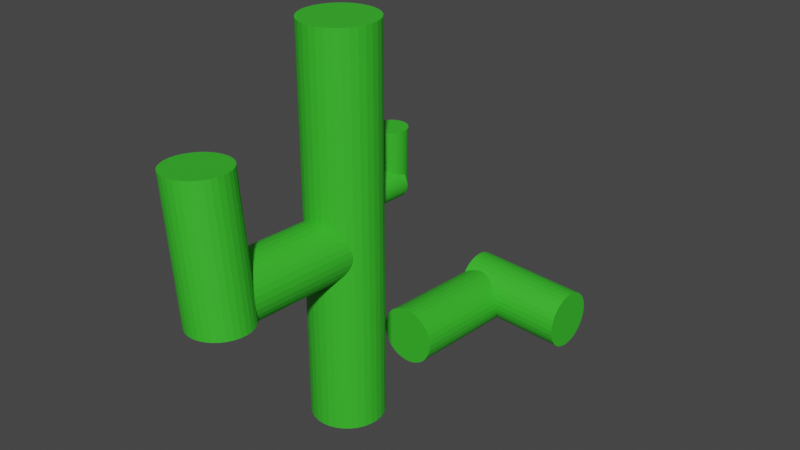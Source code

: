 # Source: Cactus.blend  (saved by Blender 2.91.10; exported with 4.5.12 LTS)
import bpy
from mathutils import Matrix  # noqa: F401  (used for matrix-valued properties, if any)

bpy.ops.wm.read_factory_settings(use_empty=True)
scene = bpy.context.scene
scene.name = 'Scene'

# ---- collections
col_collection = bpy.data.collections.new('Collection'); scene.collection.children.link(col_collection)

# ---- materials (node trees are filled in below, after node groups)
mat_material_001 = bpy.data.materials.new('Material.001')
mat_material_001.use_transparent_shadow = False

# ---- material node trees
mat_material_001.use_nodes = True; mat_material_001.node_tree.nodes.clear()
_N = mat_material_001.node_tree.nodes; _L = mat_material_001.node_tree.links
n0 = _N.new('ShaderNodeBsdfPrincipled'); n0.name = 'Principled BSDF'; n0.location = (10, 300)
n0.distribution = 'GGX'
n0.subsurface_method = 'BURLEY'
n0.inputs[3].default_value = 1.45
n0.inputs[27].default_value = (0.0, 0.0, 0.0, 1.0)
n0.inputs[28].default_value = 1.0
n1 = _N.new('ShaderNodeOutputMaterial'); n1.name = 'Material Output'; n1.location = (300, 300)
n2 = _N.new('ShaderNodeVertexColor'); n2.name = 'Vertex Color'; n2.location = (-192, 177)
_L.new(n0.outputs[0], n1.inputs[0])
_L.new(n2.outputs[0], n0.inputs[0])
n1.is_active_output = True

# ---- world
world_world = bpy.data.worlds.new('World'); scene.world = world_world
world_world.use_nodes = True; world_world.node_tree.nodes.clear()
_N = world_world.node_tree.nodes; _L = world_world.node_tree.links
n0 = _N.new('ShaderNodeOutputWorld'); n0.name = 'World Output'; n0.location = (300, 300)
n1 = _N.new('ShaderNodeBackground'); n1.name = 'Background'; n1.location = (10, 300)
n1.inputs[0].default_value = (0.05088, 0.05088, 0.05088, 1.0)
_L.new(n1.outputs[0], n0.inputs[0])
n0.is_active_output = True
world_world.color = (0.05088, 0.05088, 0.05088)
world_world.use_sun_shadow = False
world_world.sun_shadow_jitter_overblur = 0.0

# ---- meshes
me_cylinder = bpy.data.meshes.new('Cylinder')
me_cylinder.from_pydata([(-5.355e-08, 1.0, -5.351), (-5.355e-08, 1.0, 5.351), (0.1951, 0.9808, -5.351), (0.1951, 0.9808, 5.351), (0.3827, 0.9239, -5.351), (0.3827, 0.9239, 5.351), (0.5556, 0.8315, -5.351), (0.5556, 0.8315, 5.351), (0.7071, 0.7071, -5.351), (0.7071, 0.7071, 5.351), (0.8315, 0.5556, -5.351), (0.8315, 0.5556, 5.351), (0.9239, 0.3827, -5.351), (0.9239, 0.3827, 5.351), (0.9808, 0.1951, -5.351), (0.9808, 0.1951, 5.351), (1.0, -2.43e-07, -5.351), (1.0, -2.43e-07, 5.351), (0.9808, -0.1951, -5.351), (0.9808, -0.1951, 5.351), (0.9239, -0.3827, -5.351), (0.9239, -0.3827, 5.351), (0.8315, -0.5556, -5.351), (0.8315, -0.5556, 5.351), (0.7071, -0.7071, -5.351), (0.7071, -0.7071, 5.351), (0.5556, -0.8315, -5.351), (0.5556, -0.8315, 5.351), (0.3827, -0.9239, -5.351), (0.3827, -0.9239, 5.351), (0.1951, -0.9808, -5.351), (0.1951, -0.9808, 5.351), (-3.794e-07, -1.0, -5.351), (-3.794e-07, -1.0, 5.351), (-0.1951, -0.9808, -5.351), (-0.1951, -0.9808, 5.351), (-0.3827, -0.9239, -5.351), (-0.3827, -0.9239, 5.351), (-0.5556, -0.8315, -5.351), (-0.5556, -0.8315, 5.351), (-0.7071, -0.7071, -5.351), (-0.7071, -0.7071, 5.351), (-0.8315, -0.5556, -5.351), (-0.8315, -0.5556, 5.351), (-0.9239, -0.3827, -5.351), (-0.9239, -0.3827, 5.351), (-0.9808, -0.1951, -5.351), (-0.9808, -0.1951, 5.351), (-1.0, 6.471e-07, -5.351), (-1.0, 6.471e-07, 5.351), (-0.9808, 0.1951, -5.351), (-0.9808, 0.1951, 5.351), (-0.9239, 0.3827, -5.351), (-0.9239, 0.3827, 5.351), (-0.8315, 0.5556, -5.351), (-0.8315, 0.5556, 5.351), (-0.7071, 0.7071, -5.351), (-0.7071, 0.7071, 5.351), (-0.5556, 0.8315, -5.351), (-0.5556, 0.8315, 5.351), (-0.3827, 0.9239, -5.351), (-0.3827, 0.9239, 5.351), (-0.1951, 0.9808, -5.351), (-0.1951, 0.9808, 5.351)], [], [(0, 1, 3, 2), (2, 3, 5, 4), (4, 5, 7, 6), (6, 7, 9, 8), (8, 9, 11, 10), (10, 11, 13, 12), (12, 13, 15, 14), (14, 15, 17, 16), (16, 17, 19, 18), (18, 19, 21, 20), (20, 21, 23, 22), (22, 23, 25, 24), (24, 25, 27, 26), (26, 27, 29, 28), (28, 29, 31, 30), (30, 31, 33, 32), (32, 33, 35, 34), (34, 35, 37, 36), (36, 37, 39, 38), (38, 39, 41, 40), (40, 41, 43, 42), (42, 43, 45, 44), (44, 45, 47, 46), (46, 47, 49, 48), (48, 49, 51, 50), (50, 51, 53, 52), (52, 53, 55, 54), (54, 55, 57, 56), (56, 57, 59, 58), (58, 59, 61, 60), (3, 1, 63, 61, 59, 57, 55, 53, 51, 49, 47, 45, 43, 41, 39, 37, 35, 33, 31, 29, 27, 25, 23, 21, 19, 17, 15, 13, 11, 9, 7, 5), (60, 61, 63, 62), (62, 63, 1, 0), (0, 2, 4, 6, 8, 10, 12, 14, 16, 18, 20, 22, 24, 26, 28, 30, 32, 34, 36, 38, 40, 42, 44, 46, 48, 50, 52, 54, 56, 58, 60, 62)])
_uv = me_cylinder.uv_layers.new(name='UVMap')
_uv.uv.foreach_set('vector', [1.0, 0.5, 1.0, 1.0, 0.9688, 1.0, 0.9688, 0.5, 0.9688, 0.5, 0.9688, 1.0, 0.9375, 1.0, 0.9375, 0.5, 0.9375, 0.5, 0.9375, 1.0, 0.9062, 1.0, 0.9062, 0.5, 0.9062, 0.5, 0.9062, 1.0, 0.875, 1.0, 0.875, 0.5, 0.875, 0.5, 0.875, 1.0, 0.8438, 1.0, 0.8438, 0.5, 0.8438, 0.5, 0.8438, 1.0, 0.8125, 1.0, 0.8125, 0.5, 0.8125, 0.5, 0.8125, 1.0, 0.7812, 1.0, 0.7812, 0.5, 0.7812, 0.5, 0.7812, 1.0, 0.75, 1.0, 0.75, 0.5, 0.75, 0.5, 0.75, 1.0, 0.7188, 1.0, 0.7188, 0.5, 0.7188, 0.5, 0.7188, 1.0, 0.6875, 1.0, 0.6875, 0.5, 0.6875, 0.5, 0.6875, 1.0, 0.6562, 1.0, 0.6562, 0.5, 0.6562, 0.5, 0.6562, 1.0, 0.625, 1.0, 0.625, 0.5, 0.625, 0.5, 0.625, 1.0, 0.5938, 1.0, 0.5938, 0.5, 0.5938, 0.5, 0.5938, 1.0, 0.5625, 1.0, 0.5625, 0.5, 0.5625, 0.5, 0.5625, 1.0, 0.5312, 1.0, 0.5312, 0.5, 0.5312, 0.5, 0.5312, 1.0, 0.5, 1.0, 0.5, 0.5, 0.5, 0.5, 0.5, 1.0, 0.4688, 1.0, 0.4688, 0.5, 0.4688, 0.5, 0.4688, 1.0, 0.4375, 1.0, 0.4375, 0.5, 0.4375, 0.5, 0.4375, 1.0, 0.4062, 1.0, 0.4062, 0.5, 0.4062, 0.5, 0.4062, 1.0, 0.375, 1.0, 0.375, 0.5, 0.375, 0.5, 0.375, 1.0, 0.3438, 1.0, 0.3438, 0.5, 0.3438, 0.5, 0.3438, 1.0, 0.3125, 1.0, 0.3125, 0.5, 0.3125, 0.5, 0.3125, 1.0, 0.2812, 1.0, 0.2812, 0.5, 0.2812, 0.5, 0.2812, 1.0, 0.25, 1.0, 0.25, 0.5, 0.25, 0.5, 0.25, 1.0, 0.2188, 1.0, 0.2188, 0.5, 0.2188, 0.5, 0.2188, 1.0, 0.1875, 1.0, 0.1875, 0.5, 0.1875, 0.5, 0.1875, 1.0, 0.1562, 1.0, 0.1562, 0.5, 0.1562, 0.5, 0.1562, 1.0, 0.125, 1.0, 0.125, 0.5, 0.125, 0.5, 0.125, 1.0, 0.09375, 1.0, 0.09375, 0.5, 0.09375, 0.5, 0.09375, 1.0, 0.0625, 1.0, 0.0625, 0.5, 0.2968, 0.4854, 0.25, 0.49, 0.2032, 0.4854, 0.1582, 0.4717, 0.1167, 0.4496, 0.08029, 0.4197, 0.05045, 0.3833, 0.02827, 0.3418, 0.01461, 0.2968, 0.01, 0.25, 0.01461, 0.2032, 0.02827, 0.1582, 0.05045, 0.1167, 0.08029, 0.08029, 0.1167, 0.05045, 0.1582, 0.02827, 0.2032, 0.01461, 0.25, 0.01, 0.2968, 0.01461, 0.3418, 0.02827, 0.3833, 0.05045, 0.4197, 0.08029, 0.4496, 0.1167, 0.4717, 0.1582, 0.4854, 0.2032, 0.49, 0.25, 0.4854, 0.2968, 0.4717, 0.3418, 0.4496, 0.3833, 0.4197, 0.4197, 0.3833, 0.4496, 0.3418, 0.4717, 0.0625, 0.5, 0.0625, 1.0, 0.03125, 1.0, 0.03125, 0.5, 0.03125, 0.5, 0.03125, 1.0, 0.0, 1.0, 0.0, 0.5, 0.75, 0.49, 0.7968, 0.4854, 0.8418, 0.4717, 0.8833, 0.4496, 0.9197, 0.4197, 0.9496, 0.3833, 0.9717, 0.3418, 0.9854, 0.2968, 0.99, 0.25, 0.9854, 0.2032, 0.9717, 0.1582, 0.9496, 0.1167, 0.9197, 0.08029, 0.8833, 0.05045, 0.8418, 0.02827, 0.7968, 0.01461, 0.75, 0.01, 0.7032, 0.01461, 0.6582, 0.02827, 0.6167, 0.05045, 0.5803, 0.08029, 0.5504, 0.1167, 0.5283, 0.1582, 0.5146, 0.2032, 0.51, 0.25, 0.5146, 0.2968, 0.5283, 0.3418, 0.5504, 0.3833, 0.5803, 0.4197, 0.6167, 0.4496, 0.6582, 0.4717, 0.7032, 0.4854])
_ca = me_cylinder.color_attributes.new('Col', 'BYTE_COLOR', 'CORNER')
_ca.data.foreach_set('color', [0.04092, 0.5271, 0.02416, 1.0, 0.04092, 0.5271, 0.02416, 1.0, 0.04092, 0.5271, 0.02416, 1.0, 0.04092, 0.5271, 0.02416, 1.0, 0.04092, 0.5271, 0.02416, 1.0, 0.04092, 0.5271, 0.02416, 1.0, 0.04092, 0.5271, 0.02416, 1.0, 0.04092, 0.5271, 0.02416, 1.0, 0.04092, 0.5271, 0.02416, 1.0, 0.04092, 0.5271, 0.02416, 1.0, 0.04092, 0.5271, 0.02416, 1.0, 0.04092, 0.5271, 0.02416, 1.0, 0.04092, 0.5271, 0.02416, 1.0, 0.04092, 0.5271, 0.02416, 1.0, 0.04092, 0.5271, 0.02416, 1.0, 0.04092, 0.5271, 0.02416, 1.0, 0.04092, 0.5271, 0.02416, 1.0, 0.04092, 0.5271, 0.02416, 1.0, 0.04092, 0.5271, 0.02416, 1.0, 0.04092, 0.5271, 0.02416, 1.0, 0.04092, 0.5271, 0.02416, 1.0, 0.04092, 0.5271, 0.02416, 1.0, 0.04092, 0.5271, 0.02416, 1.0, 0.04092, 0.5271, 0.02416, 1.0, 0.04092, 0.5271, 0.02416, 1.0, 0.04092, 0.5271, 0.02416, 1.0, 0.04092, 0.5271, 0.02416, 1.0, 0.04092, 0.5271, 0.02416, 1.0, 0.04092, 0.5271, 0.02416, 1.0, 0.04092, 0.5271, 0.02416, 1.0, 0.04092, 0.5271, 0.02416, 1.0, 0.04092, 0.5271, 0.02416, 1.0, 0.04092, 0.5271, 0.02416, 1.0, 0.04092, 0.5271, 0.02416, 1.0, 0.04092, 0.5271, 0.02416, 1.0, 0.04092, 0.5271, 0.02416, 1.0, 0.04092, 0.5271, 0.02416, 1.0, 0.04092, 0.5271, 0.02416, 1.0, 0.04092, 0.5271, 0.02416, 1.0, 0.04092, 0.5271, 0.02416, 1.0, 0.04092, 0.5271, 0.02416, 1.0, 0.04092, 0.5271, 0.02416, 1.0, 0.04092, 0.5271, 0.02416, 1.0, 0.04092, 0.5271, 0.02416, 1.0, 0.04092, 0.5271, 0.02416, 1.0, 0.04092, 0.5271, 0.02416, 1.0, 0.04092, 0.5271, 0.02416, 1.0, 0.04092, 0.5271, 0.02416, 1.0, 0.04092, 0.5271, 0.02416, 1.0, 0.04092, 0.5271, 0.02416, 1.0, 0.04092, 0.5271, 0.02416, 1.0, 0.04092, 0.5271, 0.02416, 1.0, 0.04092, 0.5271, 0.02416, 1.0, 0.04092, 0.5271, 0.02416, 1.0, 0.04092, 0.5271, 0.02416, 1.0, 0.04092, 0.5271, 0.02416, 1.0, 0.04092, 0.5271, 0.02416, 1.0, 0.04092, 0.5271, 0.02416, 1.0, 0.04092, 0.5271, 0.02416, 1.0, 0.04092, 0.5271, 0.02416, 1.0, 0.04092, 0.5271, 0.02416, 1.0, 0.04092, 0.5271, 0.02416, 1.0, 0.04092, 0.5271, 0.02416, 1.0, 0.04092, 0.5271, 0.02416, 1.0, 0.04092, 0.5271, 0.02416, 1.0, 0.04092, 0.5271, 0.02416, 1.0, 0.04092, 0.5271, 0.02416, 1.0, 0.04092, 0.5271, 0.02416, 1.0, 0.04092, 0.5271, 0.02416, 1.0, 0.04092, 0.5271, 0.02416, 1.0, 0.04092, 0.5271, 0.02416, 1.0, 0.04092, 0.5271, 0.02416, 1.0, 0.04092, 0.5271, 0.02416, 1.0, 0.04092, 0.5271, 0.02416, 1.0, 0.04092, 0.5271, 0.02416, 1.0, 0.04092, 0.5271, 0.02416, 1.0, 0.04092, 0.5271, 0.02416, 1.0, 0.04092, 0.5271, 0.02416, 1.0, 0.04092, 0.5271, 0.02416, 1.0, 0.04092, 0.5271, 0.02416, 1.0, 0.04092, 0.5271, 0.02416, 1.0, 0.04092, 0.5271, 0.02416, 1.0, 0.04092, 0.5271, 0.02416, 1.0, 0.04092, 0.5271, 0.02416, 1.0, 0.04092, 0.5271, 0.02416, 1.0, 0.04092, 0.5271, 0.02416, 1.0, 0.04092, 0.5271, 0.02416, 1.0, 0.04092, 0.5271, 0.02416, 1.0, 0.04092, 0.5271, 0.02416, 1.0, 0.04092, 0.5271, 0.02416, 1.0, 0.04092, 0.5271, 0.02416, 1.0, 0.04092, 0.5271, 0.02416, 1.0, 0.04092, 0.5271, 0.02416, 1.0, 0.04092, 0.5271, 0.02416, 1.0, 0.04092, 0.5271, 0.02416, 1.0, 0.04092, 0.5271, 0.02416, 1.0, 0.04092, 0.5271, 0.02416, 1.0, 0.04092, 0.5271, 0.02416, 1.0, 0.04092, 0.5271, 0.02416, 1.0, 0.04092, 0.5271, 0.02416, 1.0, 0.04092, 0.5271, 0.02416, 1.0, 0.04092, 0.5271, 0.02416, 1.0, 0.04092, 0.5271, 0.02416, 1.0, 0.04092, 0.5271, 0.02416, 1.0, 0.04092, 0.5271, 0.02416, 1.0, 0.04092, 0.5271, 0.02416, 1.0, 0.04092, 0.5271, 0.02416, 1.0, 0.04092, 0.5271, 0.02416, 1.0, 0.04092, 0.5271, 0.02416, 1.0, 0.04092, 0.5271, 0.02416, 1.0, 0.04092, 0.5271, 0.02416, 1.0, 0.04092, 0.5271, 0.02416, 1.0, 0.04092, 0.5271, 0.02416, 1.0, 0.04092, 0.5271, 0.02416, 1.0, 0.04092, 0.5271, 0.02416, 1.0, 0.04092, 0.5271, 0.02416, 1.0, 0.04092, 0.5271, 0.02416, 1.0, 0.04092, 0.5271, 0.02416, 1.0, 0.04092, 0.5271, 0.02416, 1.0, 0.04092, 0.5271, 0.02416, 1.0, 0.04092, 0.5271, 0.02416, 1.0, 0.04092, 0.5271, 0.02416, 1.0, 0.04092, 0.5271, 0.02416, 1.0, 0.04092, 0.5271, 0.02416, 1.0, 0.04092, 0.5271, 0.02416, 1.0, 0.04092, 0.5271, 0.02416, 1.0, 0.04092, 0.5271, 0.02416, 1.0, 0.04092, 0.5271, 0.02416, 1.0, 0.04092, 0.5271, 0.02416, 1.0, 0.04092, 0.5271, 0.02416, 1.0, 0.04092, 0.5271, 0.02416, 1.0, 0.04092, 0.5271, 0.02416, 1.0, 0.04092, 0.5271, 0.02416, 1.0, 0.04092, 0.5271, 0.02416, 1.0, 0.04092, 0.5271, 0.02416, 1.0, 0.04092, 0.5271, 0.02416, 1.0, 0.04092, 0.5271, 0.02416, 1.0, 0.04092, 0.5271, 0.02416, 1.0, 0.04092, 0.5271, 0.02416, 1.0, 0.04092, 0.5271, 0.02416, 1.0, 0.04092, 0.5271, 0.02416, 1.0, 0.04092, 0.5271, 0.02416, 1.0, 0.04092, 0.5271, 0.02416, 1.0, 0.04092, 0.5271, 0.02416, 1.0, 0.04092, 0.5271, 0.02416, 1.0, 0.04092, 0.5271, 0.02416, 1.0, 0.04092, 0.5271, 0.02416, 1.0, 0.04092, 0.5271, 0.02416, 1.0, 0.04092, 0.5271, 0.02416, 1.0, 0.04092, 0.5271, 0.02416, 1.0, 0.04092, 0.5271, 0.02416, 1.0, 0.04092, 0.5271, 0.02416, 1.0, 0.04092, 0.5271, 0.02416, 1.0, 0.04092, 0.5271, 0.02416, 1.0, 0.04092, 0.5271, 0.02416, 1.0, 0.04092, 0.5271, 0.02416, 1.0, 0.04092, 0.5271, 0.02416, 1.0, 0.04092, 0.5271, 0.02416, 1.0, 0.04092, 0.5271, 0.02416, 1.0, 0.04092, 0.5271, 0.02416, 1.0, 0.04092, 0.5271, 0.02416, 1.0, 0.04092, 0.5271, 0.02416, 1.0, 0.04092, 0.5271, 0.02416, 1.0, 0.04092, 0.5271, 0.02416, 1.0, 0.04092, 0.5271, 0.02416, 1.0, 0.04092, 0.5271, 0.02416, 1.0, 0.04092, 0.5271, 0.02416, 1.0, 0.04092, 0.5271, 0.02416, 1.0, 0.04092, 0.5271, 0.02416, 1.0, 0.04092, 0.5271, 0.02416, 1.0, 0.04092, 0.5271, 0.02416, 1.0, 0.04092, 0.5271, 0.02416, 1.0, 0.04092, 0.5271, 0.02416, 1.0, 0.04092, 0.5271, 0.02416, 1.0, 0.04092, 0.5271, 0.02416, 1.0, 0.04092, 0.5271, 0.02416, 1.0, 0.04092, 0.5271, 0.02416, 1.0, 0.04092, 0.5271, 0.02416, 1.0, 0.04092, 0.5271, 0.02416, 1.0, 0.04092, 0.5271, 0.02416, 1.0, 0.04092, 0.5271, 0.02416, 1.0, 0.04092, 0.5271, 0.02416, 1.0, 0.04092, 0.5271, 0.02416, 1.0, 0.04092, 0.5271, 0.02416, 1.0, 0.04092, 0.5271, 0.02416, 1.0, 0.04092, 0.5271, 0.02416, 1.0, 0.04092, 0.5271, 0.02416, 1.0, 0.04092, 0.5271, 0.02416, 1.0, 0.04092, 0.5271, 0.02416, 1.0, 0.04092, 0.5271, 0.02416, 1.0, 0.04092, 0.5271, 0.02416, 1.0, 0.04092, 0.5271, 0.02416, 1.0])
me_cylinder.materials.append(mat_material_001)
me_cylinder.use_remesh_fix_poles = True
me_cylinder.use_remesh_preserve_attributes = False
me_cylinder.use_mirror_vertex_groups = False
me_cylinder.use_paint_bone_selection = False
me_cylinder.use_paint_mask_vertex = True
me_cylinder.update()
me_cylinder_001 = bpy.data.meshes.new('Cylinder.001')
me_cylinder_001.from_pydata([(-0.208, 1.018, 3.677), (0.02804, 0.9777, -0.04342), (-0.04531, 1.002, 3.677), (-0.3707, 1.002, 3.677), (-0.5271, 0.9548, 3.678), (-0.1346, 0.9617, -0.04296), (-0.2911, 0.9142, -0.0416), (-0.4352, 0.8372, -0.0394), (-0.5616, 0.7336, -0.03644), (-0.6712, 0.8778, 3.681), (-0.7976, 0.7741, 3.683), (-0.9013, 0.6478, 3.687), (-0.9784, 0.5037, 3.691), (-0.6653, 0.6073, -0.03283), (-0.7423, 0.4632, -0.02871), (-0.7898, 0.3068, -0.02424), (-0.8058, 0.1442, -0.01959), (-1.026, 0.3474, 3.696), (-1.042, 0.1847, 3.7), (-1.026, 0.02214, 3.705), (-0.9784, -0.1342, 3.709), (-0.7898, -0.01841, -0.01494), (-0.7423, -0.1748, -0.01047), (-0.6653, -0.3189, -0.006345), (-0.9013, -0.2783, 3.714), (-0.5616, -0.4452, -0.002733), (-0.7976, -0.4046, 3.717), (-0.4352, -0.5488, 0.0002308), (-0.6712, -0.5083, 3.72), (-0.2911, -0.6259, 0.002433), (-0.5271, -0.5853, 3.722), (-0.1346, -0.6733, 0.00379), (-0.3707, -0.6327, 3.724), (0.02804, -0.6893, 0.004248), (-0.208, -0.6488, 3.724), (0.1907, -0.6733, 0.00379), (-0.04531, -0.6327, 3.724), (0.3471, -0.6259, 0.002433), (0.1111, -0.5853, 3.722), (0.4913, -0.5488, 0.0002308), (0.2553, -0.5083, 3.72), (0.6177, -0.4452, -0.002733), (0.3816, -0.4046, 3.717), (0.7214, -0.3189, -0.006345), (0.7984, -0.1748, -0.01046), (0.4853, -0.2783, 3.714), (0.5624, -0.1342, 3.709), (0.6098, 0.02214, 3.705), (0.8459, -0.01841, -0.01494), (0.6259, 0.1847, 3.7), (0.8619, 0.1442, -0.01959), (0.6098, 0.3474, 3.696), (0.8459, 0.3068, -0.02424), (0.5624, 0.5037, 3.691), (0.7984, 0.4632, -0.02871), (0.4853, 0.6478, 3.687), (0.7214, 0.6073, -0.03283), (0.3816, 0.7741, 3.683), (0.6177, 0.7336, -0.03644), (0.2553, 0.8778, 3.681), (0.4913, 0.8372, -0.0394), (0.1111, 0.9548, 3.678), (0.3471, 0.9142, -0.0416), (0.1907, 0.9617, -0.04296)], [], [(1, 0, 2, 63), (5, 3, 0, 1), (2, 0, 3, 4, 9, 10, 11, 12, 17, 18, 19, 20, 24, 26, 28, 30, 32, 34, 36, 38, 40, 42, 45, 46, 47, 49, 51, 53, 55, 57, 59, 61), (6, 4, 3, 5), (1, 63, 62, 60, 58, 56, 54, 52, 50, 48, 44, 43, 41, 39, 37, 35, 33, 31, 29, 27, 25, 23, 22, 21, 16, 15, 14, 13, 8, 7, 6, 5), (7, 9, 4, 6), (8, 10, 9, 7), (13, 11, 10, 8), (14, 12, 11, 13), (15, 17, 12, 14), (16, 18, 17, 15), (21, 19, 18, 16), (22, 20, 19, 21), (23, 24, 20, 22), (25, 26, 24, 23), (27, 28, 26, 25), (29, 30, 28, 27), (31, 32, 30, 29), (33, 34, 32, 31), (35, 36, 34, 33), (37, 38, 36, 35), (39, 40, 38, 37), (41, 42, 40, 39), (43, 45, 42, 41), (44, 46, 45, 43), (48, 47, 46, 44), (50, 49, 47, 48), (52, 51, 49, 50), (54, 53, 51, 52), (56, 55, 53, 54), (58, 57, 55, 56), (60, 59, 57, 58), (62, 61, 59, 60), (63, 2, 61, 62)])
_uv = me_cylinder_001.uv_layers.new(name='UVMap')
_uv.uv.foreach_set('vector', [1.0, 0.5, 1.0, 1.0, 0.9688, 1.0, 0.9688, 0.5, 0.03125, 0.5, 0.03125, 1.0, 0.0, 1.0, 0.0, 0.5, 0.2968, 0.4854, 0.25, 0.49, 0.2032, 0.4854, 0.1582, 0.4717, 0.1167, 0.4496, 0.08029, 0.4197, 0.05045, 0.3833, 0.02827, 0.3418, 0.01461, 0.2968, 0.01, 0.25, 0.01461, 0.2032, 0.02827, 0.1582, 0.05045, 0.1167, 0.08029, 0.08029, 0.1167, 0.05045, 0.1582, 0.02827, 0.2032, 0.01461, 0.25, 0.01, 0.2968, 0.01461, 0.3418, 0.02827, 0.3833, 0.05045, 0.4197, 0.08029, 0.4496, 0.1167, 0.4717, 0.1582, 0.4854, 0.2032, 0.49, 0.25, 0.4854, 0.2968, 0.4717, 0.3418, 0.4496, 0.3833, 0.4197, 0.4197, 0.3833, 0.4496, 0.3418, 0.4717, 0.0625, 0.5, 0.0625, 1.0, 0.03125, 1.0, 0.03125, 0.5, 0.75, 0.49, 0.7968, 0.4854, 0.8418, 0.4717, 0.8833, 0.4496, 0.9197, 0.4197, 0.9496, 0.3833, 0.9717, 0.3418, 0.9854, 0.2968, 0.99, 0.25, 0.9854, 0.2032, 0.9717, 0.1582, 0.9496, 0.1167, 0.9197, 0.08029, 0.8833, 0.05045, 0.8418, 0.02827, 0.7968, 0.01461, 0.75, 0.01, 0.7032, 0.01461, 0.6582, 0.02827, 0.6167, 0.05045, 0.5803, 0.08029, 0.5504, 0.1167, 0.5283, 0.1582, 0.5146, 0.2032, 0.51, 0.25, 0.5146, 0.2968, 0.5283, 0.3418, 0.5504, 0.3833, 0.5803, 0.4197, 0.6167, 0.4496, 0.6582, 0.4717, 0.7032, 0.4854, 0.09375, 0.5, 0.09375, 1.0, 0.0625, 1.0, 0.0625, 0.5, 0.125, 0.5, 0.125, 1.0, 0.09375, 1.0, 0.09375, 0.5, 0.1562, 0.5, 0.1562, 1.0, 0.125, 1.0, 0.125, 0.5, 0.1875, 0.5, 0.1875, 1.0, 0.1562, 1.0, 0.1562, 0.5, 0.2188, 0.5, 0.2188, 1.0, 0.1875, 1.0, 0.1875, 0.5, 0.25, 0.5, 0.25, 1.0, 0.2188, 1.0, 0.2188, 0.5, 0.2812, 0.5, 0.2812, 1.0, 0.25, 1.0, 0.25, 0.5, 0.3125, 0.5, 0.3125, 1.0, 0.2812, 1.0, 0.2812, 0.5, 0.3438, 0.5, 0.3438, 1.0, 0.3125, 1.0, 0.3125, 0.5, 0.375, 0.5, 0.375, 1.0, 0.3438, 1.0, 0.3438, 0.5, 0.4062, 0.5, 0.4062, 1.0, 0.375, 1.0, 0.375, 0.5, 0.4375, 0.5, 0.4375, 1.0, 0.4062, 1.0, 0.4062, 0.5, 0.4688, 0.5, 0.4688, 1.0, 0.4375, 1.0, 0.4375, 0.5, 0.5, 0.5, 0.5, 1.0, 0.4688, 1.0, 0.4688, 0.5, 0.5312, 0.5, 0.5312, 1.0, 0.5, 1.0, 0.5, 0.5, 0.5625, 0.5, 0.5625, 1.0, 0.5312, 1.0, 0.5312, 0.5, 0.5938, 0.5, 0.5938, 1.0, 0.5625, 1.0, 0.5625, 0.5, 0.625, 0.5, 0.625, 1.0, 0.5938, 1.0, 0.5938, 0.5, 0.6562, 0.5, 0.6562, 1.0, 0.625, 1.0, 0.625, 0.5, 0.6875, 0.5, 0.6875, 1.0, 0.6562, 1.0, 0.6562, 0.5, 0.7188, 0.5, 0.7188, 1.0, 0.6875, 1.0, 0.6875, 0.5, 0.75, 0.5, 0.75, 1.0, 0.7188, 1.0, 0.7188, 0.5, 0.7812, 0.5, 0.7812, 1.0, 0.75, 1.0, 0.75, 0.5, 0.8125, 0.5, 0.8125, 1.0, 0.7812, 1.0, 0.7812, 0.5, 0.8438, 0.5, 0.8438, 1.0, 0.8125, 1.0, 0.8125, 0.5, 0.875, 0.5, 0.875, 1.0, 0.8438, 1.0, 0.8438, 0.5, 0.9062, 0.5, 0.9062, 1.0, 0.875, 1.0, 0.875, 0.5, 0.9375, 0.5, 0.9375, 1.0, 0.9062, 1.0, 0.9062, 0.5, 0.9688, 0.5, 0.9688, 1.0, 0.9375, 1.0, 0.9375, 0.5])
_ca = me_cylinder_001.color_attributes.new('Col', 'BYTE_COLOR', 'CORNER')
_ca.data.foreach_set('color', [0.04092, 0.5271, 0.02416, 1.0, 0.04092, 0.5271, 0.02416, 1.0, 0.04092, 0.5271, 0.02416, 1.0, 0.04092, 0.5271, 0.02416, 1.0, 0.04092, 0.5271, 0.02416, 1.0, 0.04092, 0.5271, 0.02416, 1.0, 0.04092, 0.5271, 0.02416, 1.0, 0.04092, 0.5271, 0.02416, 1.0, 0.04092, 0.5271, 0.02416, 1.0, 0.04092, 0.5271, 0.02416, 1.0, 0.04092, 0.5271, 0.02416, 1.0, 0.04092, 0.5271, 0.02416, 1.0, 0.04092, 0.5271, 0.02416, 1.0, 0.04092, 0.5271, 0.02416, 1.0, 0.04092, 0.5271, 0.02416, 1.0, 0.04092, 0.5271, 0.02416, 1.0, 0.04092, 0.5271, 0.02416, 1.0, 0.04092, 0.5271, 0.02416, 1.0, 0.04092, 0.5271, 0.02416, 1.0, 0.04092, 0.5271, 0.02416, 1.0, 0.04092, 0.5271, 0.02416, 1.0, 0.04092, 0.5271, 0.02416, 1.0, 0.04092, 0.5271, 0.02416, 1.0, 0.04092, 0.5271, 0.02416, 1.0, 0.04092, 0.5271, 0.02416, 1.0, 0.04092, 0.5271, 0.02416, 1.0, 0.04092, 0.5271, 0.02416, 1.0, 0.04092, 0.5271, 0.02416, 1.0, 0.04092, 0.5271, 0.02416, 1.0, 0.04092, 0.5271, 0.02416, 1.0, 0.04092, 0.5271, 0.02416, 1.0, 0.04092, 0.5271, 0.02416, 1.0, 0.04092, 0.5271, 0.02416, 1.0, 0.04092, 0.5271, 0.02416, 1.0, 0.04092, 0.5271, 0.02416, 1.0, 0.04092, 0.5271, 0.02416, 1.0, 0.04092, 0.5271, 0.02416, 1.0, 0.04092, 0.5271, 0.02416, 1.0, 0.04092, 0.5271, 0.02416, 1.0, 0.04092, 0.5271, 0.02416, 1.0, 0.04092, 0.5271, 0.02416, 1.0, 0.04092, 0.5271, 0.02416, 1.0, 0.04092, 0.5271, 0.02416, 1.0, 0.04092, 0.5271, 0.02416, 1.0, 0.04092, 0.5271, 0.02416, 1.0, 0.04092, 0.5271, 0.02416, 1.0, 0.04092, 0.5271, 0.02416, 1.0, 0.04092, 0.5271, 0.02416, 1.0, 0.04092, 0.5271, 0.02416, 1.0, 0.04092, 0.5271, 0.02416, 1.0, 0.04092, 0.5271, 0.02416, 1.0, 0.04092, 0.5271, 0.02416, 1.0, 0.04092, 0.5271, 0.02416, 1.0, 0.04092, 0.5271, 0.02416, 1.0, 0.04092, 0.5271, 0.02416, 1.0, 0.04092, 0.5271, 0.02416, 1.0, 0.04092, 0.5271, 0.02416, 1.0, 0.04092, 0.5271, 0.02416, 1.0, 0.04092, 0.5271, 0.02416, 1.0, 0.04092, 0.5271, 0.02416, 1.0, 0.04092, 0.5271, 0.02416, 1.0, 0.04092, 0.5271, 0.02416, 1.0, 0.04092, 0.5271, 0.02416, 1.0, 0.04092, 0.5271, 0.02416, 1.0, 0.04092, 0.5271, 0.02416, 1.0, 0.04092, 0.5271, 0.02416, 1.0, 0.04092, 0.5271, 0.02416, 1.0, 0.04092, 0.5271, 0.02416, 1.0, 0.04092, 0.5271, 0.02416, 1.0, 0.04092, 0.5271, 0.02416, 1.0, 0.04092, 0.5271, 0.02416, 1.0, 0.04092, 0.5271, 0.02416, 1.0, 0.04092, 0.5271, 0.02416, 1.0, 0.04092, 0.5271, 0.02416, 1.0, 0.04092, 0.5271, 0.02416, 1.0, 0.04092, 0.5271, 0.02416, 1.0, 0.04092, 0.5271, 0.02416, 1.0, 0.04092, 0.5271, 0.02416, 1.0, 0.04092, 0.5271, 0.02416, 1.0, 0.04092, 0.5271, 0.02416, 1.0, 0.04092, 0.5271, 0.02416, 1.0, 0.04092, 0.5271, 0.02416, 1.0, 0.04092, 0.5271, 0.02416, 1.0, 0.04092, 0.5271, 0.02416, 1.0, 0.04092, 0.5271, 0.02416, 1.0, 0.04092, 0.5271, 0.02416, 1.0, 0.04092, 0.5271, 0.02416, 1.0, 0.04092, 0.5271, 0.02416, 1.0, 0.04092, 0.5271, 0.02416, 1.0, 0.04092, 0.5271, 0.02416, 1.0, 0.04092, 0.5271, 0.02416, 1.0, 0.04092, 0.5271, 0.02416, 1.0, 0.04092, 0.5271, 0.02416, 1.0, 0.04092, 0.5271, 0.02416, 1.0, 0.04092, 0.5271, 0.02416, 1.0, 0.04092, 0.5271, 0.02416, 1.0, 0.04092, 0.5271, 0.02416, 1.0, 0.04092, 0.5271, 0.02416, 1.0, 0.04092, 0.5271, 0.02416, 1.0, 0.04092, 0.5271, 0.02416, 1.0, 0.04092, 0.5271, 0.02416, 1.0, 0.04092, 0.5271, 0.02416, 1.0, 0.04092, 0.5271, 0.02416, 1.0, 0.04092, 0.5271, 0.02416, 1.0, 0.04092, 0.5271, 0.02416, 1.0, 0.04092, 0.5271, 0.02416, 1.0, 0.04092, 0.5271, 0.02416, 1.0, 0.04092, 0.5271, 0.02416, 1.0, 0.04092, 0.5271, 0.02416, 1.0, 0.04092, 0.5271, 0.02416, 1.0, 0.04092, 0.5271, 0.02416, 1.0, 0.04092, 0.5271, 0.02416, 1.0, 0.04092, 0.5271, 0.02416, 1.0, 0.04092, 0.5271, 0.02416, 1.0, 0.04092, 0.5271, 0.02416, 1.0, 0.04092, 0.5271, 0.02416, 1.0, 0.04092, 0.5271, 0.02416, 1.0, 0.04092, 0.5271, 0.02416, 1.0, 0.04092, 0.5271, 0.02416, 1.0, 0.04092, 0.5271, 0.02416, 1.0, 0.04092, 0.5271, 0.02416, 1.0, 0.04092, 0.5271, 0.02416, 1.0, 0.04092, 0.5271, 0.02416, 1.0, 0.04092, 0.5271, 0.02416, 1.0, 0.04092, 0.5271, 0.02416, 1.0, 0.04092, 0.5271, 0.02416, 1.0, 0.04092, 0.5271, 0.02416, 1.0, 0.04092, 0.5271, 0.02416, 1.0, 0.04092, 0.5271, 0.02416, 1.0, 0.04092, 0.5271, 0.02416, 1.0, 0.04092, 0.5271, 0.02416, 1.0, 0.04092, 0.5271, 0.02416, 1.0, 0.04092, 0.5271, 0.02416, 1.0, 0.04092, 0.5271, 0.02416, 1.0, 0.04092, 0.5271, 0.02416, 1.0, 0.04092, 0.5271, 0.02416, 1.0, 0.04092, 0.5271, 0.02416, 1.0, 0.04092, 0.5271, 0.02416, 1.0, 0.04092, 0.5271, 0.02416, 1.0, 0.04092, 0.5271, 0.02416, 1.0, 0.04092, 0.5271, 0.02416, 1.0, 0.04092, 0.5271, 0.02416, 1.0, 0.04092, 0.5271, 0.02416, 1.0, 0.04092, 0.5271, 0.02416, 1.0, 0.04092, 0.5271, 0.02416, 1.0, 0.04092, 0.5271, 0.02416, 1.0, 0.04092, 0.5271, 0.02416, 1.0, 0.04092, 0.5271, 0.02416, 1.0, 0.04092, 0.5271, 0.02416, 1.0, 0.04092, 0.5271, 0.02416, 1.0, 0.04092, 0.5271, 0.02416, 1.0, 0.04092, 0.5271, 0.02416, 1.0, 0.04092, 0.5271, 0.02416, 1.0, 0.04092, 0.5271, 0.02416, 1.0, 0.04092, 0.5271, 0.02416, 1.0, 0.04092, 0.5271, 0.02416, 1.0, 0.04092, 0.5271, 0.02416, 1.0, 0.04092, 0.5271, 0.02416, 1.0, 0.04092, 0.5271, 0.02416, 1.0, 0.04092, 0.5271, 0.02416, 1.0, 0.04092, 0.5271, 0.02416, 1.0, 0.04092, 0.5271, 0.02416, 1.0, 0.04092, 0.5271, 0.02416, 1.0, 0.04092, 0.5271, 0.02416, 1.0, 0.04092, 0.5271, 0.02416, 1.0, 0.04092, 0.5271, 0.02416, 1.0, 0.04092, 0.5271, 0.02416, 1.0, 0.04092, 0.5271, 0.02416, 1.0, 0.04092, 0.5271, 0.02416, 1.0, 0.04092, 0.5271, 0.02416, 1.0, 0.04092, 0.5271, 0.02416, 1.0, 0.04092, 0.5271, 0.02416, 1.0, 0.04092, 0.5271, 0.02416, 1.0, 0.04092, 0.5271, 0.02416, 1.0, 0.04092, 0.5271, 0.02416, 1.0, 0.04092, 0.5271, 0.02416, 1.0, 0.04092, 0.5271, 0.02416, 1.0, 0.04092, 0.5271, 0.02416, 1.0, 0.04092, 0.5271, 0.02416, 1.0, 0.04092, 0.5271, 0.02416, 1.0, 0.04092, 0.5271, 0.02416, 1.0, 0.04092, 0.5271, 0.02416, 1.0, 0.04092, 0.5271, 0.02416, 1.0, 0.04092, 0.5271, 0.02416, 1.0, 0.04092, 0.5271, 0.02416, 1.0, 0.04092, 0.5271, 0.02416, 1.0, 0.04092, 0.5271, 0.02416, 1.0, 0.04092, 0.5271, 0.02416, 1.0, 0.04092, 0.5271, 0.02416, 1.0, 0.04092, 0.5271, 0.02416, 1.0, 0.04092, 0.5271, 0.02416, 1.0, 0.04092, 0.5271, 0.02416, 1.0])
me_cylinder_001.materials.append(mat_material_001)
me_cylinder_001.use_remesh_fix_poles = True
me_cylinder_001.use_remesh_preserve_attributes = False
me_cylinder_001.use_mirror_vertex_groups = False
me_cylinder_001.use_paint_bone_selection = False
me_cylinder_001.use_paint_mask_vertex = True
me_cylinder_001.update()
me_cylinder_002 = bpy.data.meshes.new('Cylinder.002')
me_cylinder_002.from_pydata([(-0.1758, 0.03566, 1.021), (-0.01317, 0.0351, 1.005), (-0.4119, -3.895, 1.08), (-0.3385, 0.0351, 1.005), (-0.4949, 0.03345, 0.9578), (-0.5745, -3.895, 1.064), (-0.731, -3.897, 1.017), (-0.8751, -3.9, 0.9395), (-1.001, -3.903, 0.8359), (-0.6391, 0.03076, 0.8808), (-0.7655, 0.02714, 0.7772), (-0.8692, 0.02273, 0.6509), (-0.9462, 0.0177, 0.5068), (-1.105, -3.908, 0.7096), (-1.182, -3.913, 0.5656), (-1.23, -3.918, 0.4092), (-1.246, -3.924, 0.2467), (-0.9937, 0.01224, 0.3505), (-1.01, 0.006562, 0.1879), (-0.9937, 0.0008848, 0.02535), (-0.9462, -0.004574, -0.131), (-1.23, -3.929, 0.08408), (-1.182, -3.935, -0.07225), (-1.105, -3.94, -0.2163), (-1.001, -3.944, -0.3426), (-0.8692, -0.009606, -0.275), (-0.7655, -0.01402, -0.4013), (-0.6391, -0.01763, -0.505), (-0.4949, -0.02032, -0.582), (-0.8751, -3.948, -0.4462), (-0.731, -3.951, -0.5232), (-0.5745, -3.952, -0.5707), (-0.4119, -3.953, -0.5867), (-0.3385, -0.02198, -0.6294), (-0.1758, -0.02254, -0.6454), (-0.01317, -0.02198, -0.6294), (0.1433, -0.02032, -0.582), (-0.2492, -3.952, -0.5707), (-0.09277, -3.951, -0.5232), (0.05139, -3.948, -0.4462), (0.1777, -3.944, -0.3426), (0.2874, -0.01763, -0.505), (0.4138, -0.01402, -0.4013), (0.5175, -0.009606, -0.275), (0.5945, -0.004575, -0.131), (0.2814, -3.94, -0.2163), (0.3585, -3.935, -0.07225), (0.4059, -3.929, 0.08408), (0.422, -3.924, 0.2467), (0.642, 0.0008847, 0.02535), (0.658, 0.006562, 0.1879), (0.642, 0.01224, 0.3505), (0.5945, 0.0177, 0.5068), (0.4059, -3.918, 0.4092), (0.3585, -3.913, 0.5656), (0.2814, -3.908, 0.7096), (0.1777, -3.903, 0.8359), (0.5175, 0.02273, 0.6509), (0.4138, 0.02714, 0.7772), (0.2874, 0.03076, 0.8808), (0.1433, 0.03345, 0.9578), (0.05139, -3.9, 0.9395), (-0.09277, -3.897, 1.017), (-0.2492, -3.895, 1.064)], [], [(0, 1, 60, 59, 58, 57, 52, 51, 50, 49, 44, 43, 42, 41, 36, 35, 34, 33, 28, 27, 26, 25, 20, 19, 18, 17, 12, 11, 10, 9, 4, 3), (0, 2, 63, 1), (3, 5, 2, 0), (4, 6, 5, 3), (63, 2, 5, 6, 7, 8, 13, 14, 15, 16, 21, 22, 23, 24, 29, 30, 31, 32, 37, 38, 39, 40, 45, 46, 47, 48, 53, 54, 55, 56, 61, 62), (9, 7, 6, 4), (10, 8, 7, 9), (11, 13, 8, 10), (12, 14, 13, 11), (17, 15, 14, 12), (18, 16, 15, 17), (19, 21, 16, 18), (20, 22, 21, 19), (25, 23, 22, 20), (26, 24, 23, 25), (27, 29, 24, 26), (28, 30, 29, 27), (33, 31, 30, 28), (34, 32, 31, 33), (35, 37, 32, 34), (36, 38, 37, 35), (41, 39, 38, 36), (42, 40, 39, 41), (43, 45, 40, 42), (44, 46, 45, 43), (49, 47, 46, 44), (50, 48, 47, 49), (51, 53, 48, 50), (52, 54, 53, 51), (57, 55, 54, 52), (58, 56, 55, 57), (59, 61, 56, 58), (60, 62, 61, 59), (1, 63, 62, 60)])
_uv = me_cylinder_002.uv_layers.new(name='UVMap')
_uv.uv.foreach_set('vector', [0.75, 0.49, 0.7968, 0.4854, 0.8418, 0.4717, 0.8833, 0.4496, 0.9197, 0.4197, 0.9496, 0.3833, 0.9717, 0.3418, 0.9854, 0.2968, 0.99, 0.25, 0.9854, 0.2032, 0.9717, 0.1582, 0.9496, 0.1167, 0.9197, 0.08029, 0.8833, 0.05045, 0.8418, 0.02827, 0.7968, 0.01461, 0.75, 0.01, 0.7032, 0.01461, 0.6582, 0.02827, 0.6167, 0.05045, 0.5803, 0.08029, 0.5504, 0.1167, 0.5283, 0.1582, 0.5146, 0.2032, 0.51, 0.25, 0.5146, 0.2968, 0.5283, 0.3418, 0.5504, 0.3833, 0.5803, 0.4197, 0.6167, 0.4496, 0.6582, 0.4717, 0.7032, 0.4854, 1.0, 0.5, 1.0, 1.0, 0.9688, 1.0, 0.9688, 0.5, 0.03125, 0.5, 0.03125, 1.0, 0.0, 1.0, 0.0, 0.5, 0.0625, 0.5, 0.0625, 1.0, 0.03125, 1.0, 0.03125, 0.5, 0.2968, 0.4854, 0.25, 0.49, 0.2032, 0.4854, 0.1582, 0.4717, 0.1167, 0.4496, 0.08029, 0.4197, 0.05045, 0.3833, 0.02827, 0.3418, 0.01461, 0.2968, 0.01, 0.25, 0.01461, 0.2032, 0.02827, 0.1582, 0.05045, 0.1167, 0.08029, 0.08029, 0.1167, 0.05045, 0.1582, 0.02827, 0.2032, 0.01461, 0.25, 0.01, 0.2968, 0.01461, 0.3418, 0.02827, 0.3833, 0.05045, 0.4197, 0.08029, 0.4496, 0.1167, 0.4717, 0.1582, 0.4854, 0.2032, 0.49, 0.25, 0.4854, 0.2968, 0.4717, 0.3418, 0.4496, 0.3833, 0.4197, 0.4197, 0.3833, 0.4496, 0.3418, 0.4717, 0.09375, 0.5, 0.09375, 1.0, 0.0625, 1.0, 0.0625, 0.5, 0.125, 0.5, 0.125, 1.0, 0.09375, 1.0, 0.09375, 0.5, 0.1562, 0.5, 0.1562, 1.0, 0.125, 1.0, 0.125, 0.5, 0.1875, 0.5, 0.1875, 1.0, 0.1562, 1.0, 0.1562, 0.5, 0.2188, 0.5, 0.2188, 1.0, 0.1875, 1.0, 0.1875, 0.5, 0.25, 0.5, 0.25, 1.0, 0.2188, 1.0, 0.2188, 0.5, 0.2812, 0.5, 0.2812, 1.0, 0.25, 1.0, 0.25, 0.5, 0.3125, 0.5, 0.3125, 1.0, 0.2812, 1.0, 0.2812, 0.5, 0.3438, 0.5, 0.3438, 1.0, 0.3125, 1.0, 0.3125, 0.5, 0.375, 0.5, 0.375, 1.0, 0.3438, 1.0, 0.3438, 0.5, 0.4062, 0.5, 0.4062, 1.0, 0.375, 1.0, 0.375, 0.5, 0.4375, 0.5, 0.4375, 1.0, 0.4062, 1.0, 0.4062, 0.5, 0.4688, 0.5, 0.4688, 1.0, 0.4375, 1.0, 0.4375, 0.5, 0.5, 0.5, 0.5, 1.0, 0.4688, 1.0, 0.4688, 0.5, 0.5312, 0.5, 0.5312, 1.0, 0.5, 1.0, 0.5, 0.5, 0.5625, 0.5, 0.5625, 1.0, 0.5312, 1.0, 0.5312, 0.5, 0.5938, 0.5, 0.5938, 1.0, 0.5625, 1.0, 0.5625, 0.5, 0.625, 0.5, 0.625, 1.0, 0.5938, 1.0, 0.5938, 0.5, 0.6562, 0.5, 0.6562, 1.0, 0.625, 1.0, 0.625, 0.5, 0.6875, 0.5, 0.6875, 1.0, 0.6562, 1.0, 0.6562, 0.5, 0.7188, 0.5, 0.7188, 1.0, 0.6875, 1.0, 0.6875, 0.5, 0.75, 0.5, 0.75, 1.0, 0.7188, 1.0, 0.7188, 0.5, 0.7812, 0.5, 0.7812, 1.0, 0.75, 1.0, 0.75, 0.5, 0.8125, 0.5, 0.8125, 1.0, 0.7812, 1.0, 0.7812, 0.5, 0.8438, 0.5, 0.8438, 1.0, 0.8125, 1.0, 0.8125, 0.5, 0.875, 0.5, 0.875, 1.0, 0.8438, 1.0, 0.8438, 0.5, 0.9062, 0.5, 0.9062, 1.0, 0.875, 1.0, 0.875, 0.5, 0.9375, 0.5, 0.9375, 1.0, 0.9062, 1.0, 0.9062, 0.5, 0.9688, 0.5, 0.9688, 1.0, 0.9375, 1.0, 0.9375, 0.5])
_ca = me_cylinder_002.color_attributes.new('Col', 'BYTE_COLOR', 'CORNER')
_ca.data.foreach_set('color', [0.04092, 0.5271, 0.02416, 1.0, 0.04092, 0.5271, 0.02416, 1.0, 0.04092, 0.5271, 0.02416, 1.0, 0.04092, 0.5271, 0.02416, 1.0, 0.04092, 0.5271, 0.02416, 1.0, 0.04092, 0.5271, 0.02416, 1.0, 0.04092, 0.5271, 0.02416, 1.0, 0.04092, 0.5271, 0.02416, 1.0, 0.04092, 0.5271, 0.02416, 1.0, 0.04092, 0.5271, 0.02416, 1.0, 0.04092, 0.5271, 0.02416, 1.0, 0.04092, 0.5271, 0.02416, 1.0, 0.04092, 0.5271, 0.02416, 1.0, 0.04092, 0.5271, 0.02416, 1.0, 0.04092, 0.5271, 0.02416, 1.0, 0.04092, 0.5271, 0.02416, 1.0, 0.04092, 0.5271, 0.02416, 1.0, 0.04092, 0.5271, 0.02416, 1.0, 0.04092, 0.5271, 0.02416, 1.0, 0.04092, 0.5271, 0.02416, 1.0, 0.04092, 0.5271, 0.02416, 1.0, 0.04092, 0.5271, 0.02416, 1.0, 0.04092, 0.5271, 0.02416, 1.0, 0.04092, 0.5271, 0.02416, 1.0, 0.04092, 0.5271, 0.02416, 1.0, 0.04092, 0.5271, 0.02416, 1.0, 0.04092, 0.5271, 0.02416, 1.0, 0.04092, 0.5271, 0.02416, 1.0, 0.04092, 0.5271, 0.02416, 1.0, 0.04092, 0.5271, 0.02416, 1.0, 0.04092, 0.5271, 0.02416, 1.0, 0.04092, 0.5271, 0.02416, 1.0, 0.04092, 0.5271, 0.02416, 1.0, 0.04092, 0.5271, 0.02416, 1.0, 0.04092, 0.5271, 0.02416, 1.0, 0.04092, 0.5271, 0.02416, 1.0, 0.04092, 0.5271, 0.02416, 1.0, 0.04092, 0.5271, 0.02416, 1.0, 0.04092, 0.5271, 0.02416, 1.0, 0.04092, 0.5271, 0.02416, 1.0, 0.04092, 0.5271, 0.02416, 1.0, 0.04092, 0.5271, 0.02416, 1.0, 0.04092, 0.5271, 0.02416, 1.0, 0.04092, 0.5271, 0.02416, 1.0, 0.04092, 0.5271, 0.02416, 1.0, 0.04092, 0.5271, 0.02416, 1.0, 0.04092, 0.5271, 0.02416, 1.0, 0.04092, 0.5271, 0.02416, 1.0, 0.04092, 0.5271, 0.02416, 1.0, 0.04092, 0.5271, 0.02416, 1.0, 0.04092, 0.5271, 0.02416, 1.0, 0.04092, 0.5271, 0.02416, 1.0, 0.04092, 0.5271, 0.02416, 1.0, 0.04092, 0.5271, 0.02416, 1.0, 0.04092, 0.5271, 0.02416, 1.0, 0.04092, 0.5271, 0.02416, 1.0, 0.04092, 0.5271, 0.02416, 1.0, 0.04092, 0.5271, 0.02416, 1.0, 0.04092, 0.5271, 0.02416, 1.0, 0.04092, 0.5271, 0.02416, 1.0, 0.04092, 0.5271, 0.02416, 1.0, 0.04092, 0.5271, 0.02416, 1.0, 0.04092, 0.5271, 0.02416, 1.0, 0.04092, 0.5271, 0.02416, 1.0, 0.04092, 0.5271, 0.02416, 1.0, 0.04092, 0.5271, 0.02416, 1.0, 0.04092, 0.5271, 0.02416, 1.0, 0.04092, 0.5271, 0.02416, 1.0, 0.04092, 0.5271, 0.02416, 1.0, 0.04092, 0.5271, 0.02416, 1.0, 0.04092, 0.5271, 0.02416, 1.0, 0.04092, 0.5271, 0.02416, 1.0, 0.04092, 0.5271, 0.02416, 1.0, 0.04092, 0.5271, 0.02416, 1.0, 0.04092, 0.5271, 0.02416, 1.0, 0.04092, 0.5271, 0.02416, 1.0, 0.04092, 0.5271, 0.02416, 1.0, 0.04092, 0.5271, 0.02416, 1.0, 0.04092, 0.5271, 0.02416, 1.0, 0.04092, 0.5271, 0.02416, 1.0, 0.04092, 0.5271, 0.02416, 1.0, 0.04092, 0.5271, 0.02416, 1.0, 0.04092, 0.5271, 0.02416, 1.0, 0.04092, 0.5271, 0.02416, 1.0, 0.04092, 0.5271, 0.02416, 1.0, 0.04092, 0.5271, 0.02416, 1.0, 0.04092, 0.5271, 0.02416, 1.0, 0.04092, 0.5271, 0.02416, 1.0, 0.04092, 0.5271, 0.02416, 1.0, 0.04092, 0.5271, 0.02416, 1.0, 0.04092, 0.5271, 0.02416, 1.0, 0.04092, 0.5271, 0.02416, 1.0, 0.04092, 0.5271, 0.02416, 1.0, 0.04092, 0.5271, 0.02416, 1.0, 0.04092, 0.5271, 0.02416, 1.0, 0.04092, 0.5271, 0.02416, 1.0, 0.04092, 0.5271, 0.02416, 1.0, 0.04092, 0.5271, 0.02416, 1.0, 0.04092, 0.5271, 0.02416, 1.0, 0.04092, 0.5271, 0.02416, 1.0, 0.04092, 0.5271, 0.02416, 1.0, 0.04092, 0.5271, 0.02416, 1.0, 0.04092, 0.5271, 0.02416, 1.0, 0.04092, 0.5271, 0.02416, 1.0, 0.04092, 0.5271, 0.02416, 1.0, 0.04092, 0.5271, 0.02416, 1.0, 0.04092, 0.5271, 0.02416, 1.0, 0.04092, 0.5271, 0.02416, 1.0, 0.04092, 0.5271, 0.02416, 1.0, 0.04092, 0.5271, 0.02416, 1.0, 0.04092, 0.5271, 0.02416, 1.0, 0.04092, 0.5271, 0.02416, 1.0, 0.04092, 0.5271, 0.02416, 1.0, 0.04092, 0.5271, 0.02416, 1.0, 0.04092, 0.5271, 0.02416, 1.0, 0.04092, 0.5271, 0.02416, 1.0, 0.04092, 0.5271, 0.02416, 1.0, 0.04092, 0.5271, 0.02416, 1.0, 0.04092, 0.5271, 0.02416, 1.0, 0.04092, 0.5271, 0.02416, 1.0, 0.04092, 0.5271, 0.02416, 1.0, 0.04092, 0.5271, 0.02416, 1.0, 0.04092, 0.5271, 0.02416, 1.0, 0.04092, 0.5271, 0.02416, 1.0, 0.04092, 0.5271, 0.02416, 1.0, 0.04092, 0.5271, 0.02416, 1.0, 0.04092, 0.5271, 0.02416, 1.0, 0.04092, 0.5271, 0.02416, 1.0, 0.04092, 0.5271, 0.02416, 1.0, 0.04092, 0.5271, 0.02416, 1.0, 0.04092, 0.5271, 0.02416, 1.0, 0.04092, 0.5271, 0.02416, 1.0, 0.04092, 0.5271, 0.02416, 1.0, 0.04092, 0.5271, 0.02416, 1.0, 0.04092, 0.5271, 0.02416, 1.0, 0.04092, 0.5271, 0.02416, 1.0, 0.04092, 0.5271, 0.02416, 1.0, 0.04092, 0.5271, 0.02416, 1.0, 0.04092, 0.5271, 0.02416, 1.0, 0.04092, 0.5271, 0.02416, 1.0, 0.04092, 0.5271, 0.02416, 1.0, 0.04092, 0.5271, 0.02416, 1.0, 0.04092, 0.5271, 0.02416, 1.0, 0.04092, 0.5271, 0.02416, 1.0, 0.04092, 0.5271, 0.02416, 1.0, 0.04092, 0.5271, 0.02416, 1.0, 0.04092, 0.5271, 0.02416, 1.0, 0.04092, 0.5271, 0.02416, 1.0, 0.04092, 0.5271, 0.02416, 1.0, 0.04092, 0.5271, 0.02416, 1.0, 0.04092, 0.5271, 0.02416, 1.0, 0.04092, 0.5271, 0.02416, 1.0, 0.04092, 0.5271, 0.02416, 1.0, 0.04092, 0.5271, 0.02416, 1.0, 0.04092, 0.5271, 0.02416, 1.0, 0.04092, 0.5271, 0.02416, 1.0, 0.04092, 0.5271, 0.02416, 1.0, 0.04092, 0.5271, 0.02416, 1.0, 0.04092, 0.5271, 0.02416, 1.0, 0.04092, 0.5271, 0.02416, 1.0, 0.04092, 0.5271, 0.02416, 1.0, 0.04092, 0.5271, 0.02416, 1.0, 0.04092, 0.5271, 0.02416, 1.0, 0.04092, 0.5271, 0.02416, 1.0, 0.04092, 0.5271, 0.02416, 1.0, 0.04092, 0.5271, 0.02416, 1.0, 0.04092, 0.5271, 0.02416, 1.0, 0.04092, 0.5271, 0.02416, 1.0, 0.04092, 0.5271, 0.02416, 1.0, 0.04092, 0.5271, 0.02416, 1.0, 0.04092, 0.5271, 0.02416, 1.0, 0.04092, 0.5271, 0.02416, 1.0, 0.04092, 0.5271, 0.02416, 1.0, 0.04092, 0.5271, 0.02416, 1.0, 0.04092, 0.5271, 0.02416, 1.0, 0.04092, 0.5271, 0.02416, 1.0, 0.04092, 0.5271, 0.02416, 1.0, 0.04092, 0.5271, 0.02416, 1.0, 0.04092, 0.5271, 0.02416, 1.0, 0.04092, 0.5271, 0.02416, 1.0, 0.04092, 0.5271, 0.02416, 1.0, 0.04092, 0.5271, 0.02416, 1.0, 0.04092, 0.5271, 0.02416, 1.0, 0.04092, 0.5271, 0.02416, 1.0, 0.04092, 0.5271, 0.02416, 1.0, 0.04092, 0.5271, 0.02416, 1.0, 0.04092, 0.5271, 0.02416, 1.0, 0.04092, 0.5271, 0.02416, 1.0, 0.04092, 0.5271, 0.02416, 1.0, 0.04092, 0.5271, 0.02416, 1.0, 0.04092, 0.5271, 0.02416, 1.0, 0.04092, 0.5271, 0.02416, 1.0])
me_cylinder_002.materials.append(mat_material_001)
me_cylinder_002.use_remesh_fix_poles = True
me_cylinder_002.use_remesh_preserve_attributes = False
me_cylinder_002.use_mirror_vertex_groups = False
me_cylinder_002.use_paint_bone_selection = False
me_cylinder_002.use_paint_mask_vertex = True
me_cylinder_002.update()
me_cylinder_003 = bpy.data.meshes.new('Cylinder.003')
me_cylinder_003.from_pydata([(0.06988, -0.8873, 1.625), (-0.06988, -0.7797, -1.672), (-0.09279, -0.8713, 1.625), (0.2326, -0.8713, 1.625), (0.389, -0.8238, 1.626), (0.09279, -0.7637, -1.672), (0.2492, -0.7163, -1.671), (0.3934, -0.6392, -1.668), (0.5197, -0.5356, -1.665), (0.5331, -0.7468, 1.629), (0.6595, -0.6432, 1.632), (0.7632, -0.5169, 1.635), (0.8403, -0.3728, 1.639), (0.6234, -0.4093, -1.662), (0.7005, -0.2652, -1.658), (0.7479, -0.1088, -1.653), (0.764, 0.05379, -1.648), (0.8877, -0.2164, 1.644), (0.9037, -0.05379, 1.648), (0.8877, 0.1088, 1.653), (0.8403, 0.2652, 1.658), (0.7479, 0.2164, -1.644), (0.7005, 0.3728, -1.639), (0.6234, 0.5169, -1.635), (0.7632, 0.4093, 1.662), (0.5197, 0.6432, -1.632), (0.6595, 0.5356, 1.665), (0.3934, 0.7468, -1.629), (0.5331, 0.6392, 1.668), (0.2492, 0.8238, -1.626), (0.389, 0.7163, 1.671), (0.09279, 0.8713, -1.625), (0.2326, 0.7637, 1.672), (-0.06988, 0.8873, -1.625), (0.06988, 0.7797, 1.672), (-0.2326, 0.8713, -1.625), (-0.09279, 0.7637, 1.672), (-0.389, 0.8238, -1.626), (-0.2492, 0.7163, 1.671), (-0.5331, 0.7468, -1.629), (-0.3934, 0.6392, 1.668), (-0.6595, 0.6432, -1.632), (-0.5197, 0.5356, 1.665), (-0.7632, 0.5169, -1.635), (-0.8403, 0.3728, -1.639), (-0.6234, 0.4093, 1.662), (-0.7005, 0.2652, 1.658), (-0.7479, 0.1088, 1.653), (-0.8877, 0.2164, -1.644), (-0.764, -0.05379, 1.648), (-0.9037, 0.05379, -1.648), (-0.7479, -0.2164, 1.644), (-0.8877, -0.1088, -1.653), (-0.7005, -0.3728, 1.639), (-0.8403, -0.2652, -1.658), (-0.6234, -0.5169, 1.635), (-0.7632, -0.4093, -1.662), (-0.5197, -0.6432, 1.632), (-0.6595, -0.5356, -1.665), (-0.3934, -0.7468, 1.629), (-0.5331, -0.6392, -1.668), (-0.2492, -0.8238, 1.626), (-0.389, -0.7163, -1.671), (-0.2326, -0.7637, -1.672)], [], [(1, 0, 2, 63), (5, 3, 0, 1), (2, 0, 3, 4, 9, 10, 11, 12, 17, 18, 19, 20, 24, 26, 28, 30, 32, 34, 36, 38, 40, 42, 45, 46, 47, 49, 51, 53, 55, 57, 59, 61), (6, 4, 3, 5), (1, 63, 62, 60, 58, 56, 54, 52, 50, 48, 44, 43, 41, 39, 37, 35, 33, 31, 29, 27, 25, 23, 22, 21, 16, 15, 14, 13, 8, 7, 6, 5), (7, 9, 4, 6), (8, 10, 9, 7), (13, 11, 10, 8), (14, 12, 11, 13), (15, 17, 12, 14), (16, 18, 17, 15), (21, 19, 18, 16), (22, 20, 19, 21), (23, 24, 20, 22), (25, 26, 24, 23), (27, 28, 26, 25), (29, 30, 28, 27), (31, 32, 30, 29), (33, 34, 32, 31), (35, 36, 34, 33), (37, 38, 36, 35), (39, 40, 38, 37), (41, 42, 40, 39), (43, 45, 42, 41), (44, 46, 45, 43), (48, 47, 46, 44), (50, 49, 47, 48), (52, 51, 49, 50), (54, 53, 51, 52), (56, 55, 53, 54), (58, 57, 55, 56), (60, 59, 57, 58), (62, 61, 59, 60), (63, 2, 61, 62)])
_uv = me_cylinder_003.uv_layers.new(name='UVMap')
_uv.uv.foreach_set('vector', [1.0, 0.5, 1.0, 1.0, 0.9688, 1.0, 0.9688, 0.5, 0.03125, 0.5, 0.03125, 1.0, 0.0, 1.0, 0.0, 0.5, 0.2968, 0.4854, 0.25, 0.49, 0.2032, 0.4854, 0.1582, 0.4717, 0.1167, 0.4496, 0.08029, 0.4197, 0.05045, 0.3833, 0.02827, 0.3418, 0.01461, 0.2968, 0.01, 0.25, 0.01461, 0.2032, 0.02827, 0.1582, 0.05045, 0.1167, 0.08029, 0.08029, 0.1167, 0.05045, 0.1582, 0.02827, 0.2032, 0.01461, 0.25, 0.01, 0.2968, 0.01461, 0.3418, 0.02827, 0.3833, 0.05045, 0.4197, 0.08029, 0.4496, 0.1167, 0.4717, 0.1582, 0.4854, 0.2032, 0.49, 0.25, 0.4854, 0.2968, 0.4717, 0.3418, 0.4496, 0.3833, 0.4197, 0.4197, 0.3833, 0.4496, 0.3418, 0.4717, 0.0625, 0.5, 0.0625, 1.0, 0.03125, 1.0, 0.03125, 0.5, 0.75, 0.49, 0.7968, 0.4854, 0.8418, 0.4717, 0.8833, 0.4496, 0.9197, 0.4197, 0.9496, 0.3833, 0.9717, 0.3418, 0.9854, 0.2968, 0.99, 0.25, 0.9854, 0.2032, 0.9717, 0.1582, 0.9496, 0.1167, 0.9197, 0.08029, 0.8833, 0.05045, 0.8418, 0.02827, 0.7968, 0.01461, 0.75, 0.01, 0.7032, 0.01461, 0.6582, 0.02827, 0.6167, 0.05045, 0.5803, 0.08029, 0.5504, 0.1167, 0.5283, 0.1582, 0.5146, 0.2032, 0.51, 0.25, 0.5146, 0.2968, 0.5283, 0.3418, 0.5504, 0.3833, 0.5803, 0.4197, 0.6167, 0.4496, 0.6582, 0.4717, 0.7032, 0.4854, 0.09375, 0.5, 0.09375, 1.0, 0.0625, 1.0, 0.0625, 0.5, 0.125, 0.5, 0.125, 1.0, 0.09375, 1.0, 0.09375, 0.5, 0.1562, 0.5, 0.1562, 1.0, 0.125, 1.0, 0.125, 0.5, 0.1875, 0.5, 0.1875, 1.0, 0.1562, 1.0, 0.1562, 0.5, 0.2188, 0.5, 0.2188, 1.0, 0.1875, 1.0, 0.1875, 0.5, 0.25, 0.5, 0.25, 1.0, 0.2188, 1.0, 0.2188, 0.5, 0.2812, 0.5, 0.2812, 1.0, 0.25, 1.0, 0.25, 0.5, 0.3125, 0.5, 0.3125, 1.0, 0.2812, 1.0, 0.2812, 0.5, 0.3438, 0.5, 0.3438, 1.0, 0.3125, 1.0, 0.3125, 0.5, 0.375, 0.5, 0.375, 1.0, 0.3438, 1.0, 0.3438, 0.5, 0.4062, 0.5, 0.4062, 1.0, 0.375, 1.0, 0.375, 0.5, 0.4375, 0.5, 0.4375, 1.0, 0.4062, 1.0, 0.4062, 0.5, 0.4688, 0.5, 0.4688, 1.0, 0.4375, 1.0, 0.4375, 0.5, 0.5, 0.5, 0.5, 1.0, 0.4688, 1.0, 0.4688, 0.5, 0.5312, 0.5, 0.5312, 1.0, 0.5, 1.0, 0.5, 0.5, 0.5625, 0.5, 0.5625, 1.0, 0.5312, 1.0, 0.5312, 0.5, 0.5938, 0.5, 0.5938, 1.0, 0.5625, 1.0, 0.5625, 0.5, 0.625, 0.5, 0.625, 1.0, 0.5938, 1.0, 0.5938, 0.5, 0.6562, 0.5, 0.6562, 1.0, 0.625, 1.0, 0.625, 0.5, 0.6875, 0.5, 0.6875, 1.0, 0.6562, 1.0, 0.6562, 0.5, 0.7188, 0.5, 0.7188, 1.0, 0.6875, 1.0, 0.6875, 0.5, 0.75, 0.5, 0.75, 1.0, 0.7188, 1.0, 0.7188, 0.5, 0.7812, 0.5, 0.7812, 1.0, 0.75, 1.0, 0.75, 0.5, 0.8125, 0.5, 0.8125, 1.0, 0.7812, 1.0, 0.7812, 0.5, 0.8438, 0.5, 0.8438, 1.0, 0.8125, 1.0, 0.8125, 0.5, 0.875, 0.5, 0.875, 1.0, 0.8438, 1.0, 0.8438, 0.5, 0.9062, 0.5, 0.9062, 1.0, 0.875, 1.0, 0.875, 0.5, 0.9375, 0.5, 0.9375, 1.0, 0.9062, 1.0, 0.9062, 0.5, 0.9688, 0.5, 0.9688, 1.0, 0.9375, 1.0, 0.9375, 0.5])
_ca = me_cylinder_003.color_attributes.new('Col', 'BYTE_COLOR', 'CORNER')
_ca.data.foreach_set('color', [0.04092, 0.5271, 0.02416, 1.0, 0.04092, 0.5271, 0.02416, 1.0, 0.04092, 0.5271, 0.02416, 1.0, 0.04092, 0.5271, 0.02416, 1.0, 0.04092, 0.5271, 0.02416, 1.0, 0.04092, 0.5271, 0.02416, 1.0, 0.04092, 0.5271, 0.02416, 1.0, 0.04092, 0.5271, 0.02416, 1.0, 0.04092, 0.5271, 0.02416, 1.0, 0.04092, 0.5271, 0.02416, 1.0, 0.04092, 0.5271, 0.02416, 1.0, 0.04092, 0.5271, 0.02416, 1.0, 0.04092, 0.5271, 0.02416, 1.0, 0.04092, 0.5271, 0.02416, 1.0, 0.04092, 0.5271, 0.02416, 1.0, 0.04092, 0.5271, 0.02416, 1.0, 0.04092, 0.5271, 0.02416, 1.0, 0.04092, 0.5271, 0.02416, 1.0, 0.04092, 0.5271, 0.02416, 1.0, 0.04092, 0.5271, 0.02416, 1.0, 0.04092, 0.5271, 0.02416, 1.0, 0.04092, 0.5271, 0.02416, 1.0, 0.04092, 0.5271, 0.02416, 1.0, 0.04092, 0.5271, 0.02416, 1.0, 0.04092, 0.5271, 0.02416, 1.0, 0.04092, 0.5271, 0.02416, 1.0, 0.04092, 0.5271, 0.02416, 1.0, 0.04092, 0.5271, 0.02416, 1.0, 0.04092, 0.5271, 0.02416, 1.0, 0.04092, 0.5271, 0.02416, 1.0, 0.04092, 0.5271, 0.02416, 1.0, 0.04092, 0.5271, 0.02416, 1.0, 0.04092, 0.5271, 0.02416, 1.0, 0.04092, 0.5271, 0.02416, 1.0, 0.04092, 0.5271, 0.02416, 1.0, 0.04092, 0.5271, 0.02416, 1.0, 0.04092, 0.5271, 0.02416, 1.0, 0.04092, 0.5271, 0.02416, 1.0, 0.04092, 0.5271, 0.02416, 1.0, 0.04092, 0.5271, 0.02416, 1.0, 0.04092, 0.5271, 0.02416, 1.0, 0.04092, 0.5271, 0.02416, 1.0, 0.04092, 0.5271, 0.02416, 1.0, 0.04092, 0.5271, 0.02416, 1.0, 0.04092, 0.5271, 0.02416, 1.0, 0.04092, 0.5271, 0.02416, 1.0, 0.04092, 0.5271, 0.02416, 1.0, 0.04092, 0.5271, 0.02416, 1.0, 0.04092, 0.5271, 0.02416, 1.0, 0.04092, 0.5271, 0.02416, 1.0, 0.04092, 0.5271, 0.02416, 1.0, 0.04092, 0.5271, 0.02416, 1.0, 0.04092, 0.5271, 0.02416, 1.0, 0.04092, 0.5271, 0.02416, 1.0, 0.04092, 0.5271, 0.02416, 1.0, 0.04092, 0.5271, 0.02416, 1.0, 0.04092, 0.5271, 0.02416, 1.0, 0.04092, 0.5271, 0.02416, 1.0, 0.04092, 0.5271, 0.02416, 1.0, 0.04092, 0.5271, 0.02416, 1.0, 0.04092, 0.5271, 0.02416, 1.0, 0.04092, 0.5271, 0.02416, 1.0, 0.04092, 0.5271, 0.02416, 1.0, 0.04092, 0.5271, 0.02416, 1.0, 0.04092, 0.5271, 0.02416, 1.0, 0.04092, 0.5271, 0.02416, 1.0, 0.04092, 0.5271, 0.02416, 1.0, 0.04092, 0.5271, 0.02416, 1.0, 0.04092, 0.5271, 0.02416, 1.0, 0.04092, 0.5271, 0.02416, 1.0, 0.04092, 0.5271, 0.02416, 1.0, 0.04092, 0.5271, 0.02416, 1.0, 0.04092, 0.5271, 0.02416, 1.0, 0.04092, 0.5271, 0.02416, 1.0, 0.04092, 0.5271, 0.02416, 1.0, 0.04092, 0.5271, 0.02416, 1.0, 0.04092, 0.5271, 0.02416, 1.0, 0.04092, 0.5271, 0.02416, 1.0, 0.04092, 0.5271, 0.02416, 1.0, 0.04092, 0.5271, 0.02416, 1.0, 0.04092, 0.5271, 0.02416, 1.0, 0.04092, 0.5271, 0.02416, 1.0, 0.04092, 0.5271, 0.02416, 1.0, 0.04092, 0.5271, 0.02416, 1.0, 0.04092, 0.5271, 0.02416, 1.0, 0.04092, 0.5271, 0.02416, 1.0, 0.04092, 0.5271, 0.02416, 1.0, 0.04092, 0.5271, 0.02416, 1.0, 0.04092, 0.5271, 0.02416, 1.0, 0.04092, 0.5271, 0.02416, 1.0, 0.04092, 0.5271, 0.02416, 1.0, 0.04092, 0.5271, 0.02416, 1.0, 0.04092, 0.5271, 0.02416, 1.0, 0.04092, 0.5271, 0.02416, 1.0, 0.04092, 0.5271, 0.02416, 1.0, 0.04092, 0.5271, 0.02416, 1.0, 0.04092, 0.5271, 0.02416, 1.0, 0.04092, 0.5271, 0.02416, 1.0, 0.04092, 0.5271, 0.02416, 1.0, 0.04092, 0.5271, 0.02416, 1.0, 0.04092, 0.5271, 0.02416, 1.0, 0.04092, 0.5271, 0.02416, 1.0, 0.04092, 0.5271, 0.02416, 1.0, 0.04092, 0.5271, 0.02416, 1.0, 0.04092, 0.5271, 0.02416, 1.0, 0.04092, 0.5271, 0.02416, 1.0, 0.04092, 0.5271, 0.02416, 1.0, 0.04092, 0.5271, 0.02416, 1.0, 0.04092, 0.5271, 0.02416, 1.0, 0.04092, 0.5271, 0.02416, 1.0, 0.04092, 0.5271, 0.02416, 1.0, 0.04092, 0.5271, 0.02416, 1.0, 0.04092, 0.5271, 0.02416, 1.0, 0.04092, 0.5271, 0.02416, 1.0, 0.04092, 0.5271, 0.02416, 1.0, 0.04092, 0.5271, 0.02416, 1.0, 0.04092, 0.5271, 0.02416, 1.0, 0.04092, 0.5271, 0.02416, 1.0, 0.04092, 0.5271, 0.02416, 1.0, 0.04092, 0.5271, 0.02416, 1.0, 0.04092, 0.5271, 0.02416, 1.0, 0.04092, 0.5271, 0.02416, 1.0, 0.04092, 0.5271, 0.02416, 1.0, 0.04092, 0.5271, 0.02416, 1.0, 0.04092, 0.5271, 0.02416, 1.0, 0.04092, 0.5271, 0.02416, 1.0, 0.04092, 0.5271, 0.02416, 1.0, 0.04092, 0.5271, 0.02416, 1.0, 0.04092, 0.5271, 0.02416, 1.0, 0.04092, 0.5271, 0.02416, 1.0, 0.04092, 0.5271, 0.02416, 1.0, 0.04092, 0.5271, 0.02416, 1.0, 0.04092, 0.5271, 0.02416, 1.0, 0.04092, 0.5271, 0.02416, 1.0, 0.04092, 0.5271, 0.02416, 1.0, 0.04092, 0.5271, 0.02416, 1.0, 0.04092, 0.5271, 0.02416, 1.0, 0.04092, 0.5271, 0.02416, 1.0, 0.04092, 0.5271, 0.02416, 1.0, 0.04092, 0.5271, 0.02416, 1.0, 0.04092, 0.5271, 0.02416, 1.0, 0.04092, 0.5271, 0.02416, 1.0, 0.04092, 0.5271, 0.02416, 1.0, 0.04092, 0.5271, 0.02416, 1.0, 0.04092, 0.5271, 0.02416, 1.0, 0.04092, 0.5271, 0.02416, 1.0, 0.04092, 0.5271, 0.02416, 1.0, 0.04092, 0.5271, 0.02416, 1.0, 0.04092, 0.5271, 0.02416, 1.0, 0.04092, 0.5271, 0.02416, 1.0, 0.04092, 0.5271, 0.02416, 1.0, 0.04092, 0.5271, 0.02416, 1.0, 0.04092, 0.5271, 0.02416, 1.0, 0.04092, 0.5271, 0.02416, 1.0, 0.04092, 0.5271, 0.02416, 1.0, 0.04092, 0.5271, 0.02416, 1.0, 0.04092, 0.5271, 0.02416, 1.0, 0.04092, 0.5271, 0.02416, 1.0, 0.04092, 0.5271, 0.02416, 1.0, 0.04092, 0.5271, 0.02416, 1.0, 0.04092, 0.5271, 0.02416, 1.0, 0.04092, 0.5271, 0.02416, 1.0, 0.04092, 0.5271, 0.02416, 1.0, 0.04092, 0.5271, 0.02416, 1.0, 0.04092, 0.5271, 0.02416, 1.0, 0.04092, 0.5271, 0.02416, 1.0, 0.04092, 0.5271, 0.02416, 1.0, 0.04092, 0.5271, 0.02416, 1.0, 0.04092, 0.5271, 0.02416, 1.0, 0.04092, 0.5271, 0.02416, 1.0, 0.04092, 0.5271, 0.02416, 1.0, 0.04092, 0.5271, 0.02416, 1.0, 0.04092, 0.5271, 0.02416, 1.0, 0.04092, 0.5271, 0.02416, 1.0, 0.04092, 0.5271, 0.02416, 1.0, 0.04092, 0.5271, 0.02416, 1.0, 0.04092, 0.5271, 0.02416, 1.0, 0.04092, 0.5271, 0.02416, 1.0, 0.04092, 0.5271, 0.02416, 1.0, 0.04092, 0.5271, 0.02416, 1.0, 0.04092, 0.5271, 0.02416, 1.0, 0.04092, 0.5271, 0.02416, 1.0, 0.04092, 0.5271, 0.02416, 1.0, 0.04092, 0.5271, 0.02416, 1.0, 0.04092, 0.5271, 0.02416, 1.0, 0.04092, 0.5271, 0.02416, 1.0, 0.04092, 0.5271, 0.02416, 1.0, 0.04092, 0.5271, 0.02416, 1.0, 0.04092, 0.5271, 0.02416, 1.0, 0.04092, 0.5271, 0.02416, 1.0, 0.04092, 0.5271, 0.02416, 1.0, 0.04092, 0.5271, 0.02416, 1.0])
me_cylinder_003.materials.append(mat_material_001)
me_cylinder_003.use_remesh_fix_poles = True
me_cylinder_003.use_remesh_preserve_attributes = False
me_cylinder_003.use_mirror_vertex_groups = False
me_cylinder_003.update()
me_cylinder_004 = bpy.data.meshes.new('Cylinder.004')
me_cylinder_004.from_pydata([(-0.118, -1.994, 0.804), (-0.2807, -1.994, 0.788), (0.118, 1.936, 0.8627), (0.04466, -1.994, 0.788), (0.2011, -1.992, 0.7405), (0.2807, 1.937, 0.8467), (0.4371, 1.938, 0.7993), (0.5813, 1.941, 0.7223), (0.7076, 1.945, 0.6186), (0.3452, -1.989, 0.6635), (0.4716, -1.986, 0.5599), (0.5753, -1.981, 0.4336), (0.6524, -1.976, 0.2895), (0.8113, 1.949, 0.4923), (0.8884, 1.954, 0.3483), (0.9358, 1.959, 0.1919), (0.9519, 1.965, 0.02936), (0.6998, -1.971, 0.1332), (0.7158, -1.965, -0.02936), (0.6998, -1.959, -0.1919), (0.6524, -1.954, -0.3483), (0.9358, 1.971, -0.1332), (0.8884, 1.976, -0.2895), (0.8113, 1.981, -0.4336), (0.7076, 1.986, -0.5599), (0.5753, -1.949, -0.4923), (0.4716, -1.945, -0.6186), (0.3452, -1.941, -0.7223), (0.2011, -1.938, -0.7993), (0.5813, 1.989, -0.6635), (0.4371, 1.992, -0.7405), (0.2807, 1.994, -0.788), (0.118, 1.994, -0.804), (0.04466, -1.937, -0.8467), (-0.118, -1.936, -0.8627), (-0.2807, -1.937, -0.8467), (-0.4371, -1.938, -0.7993), (-0.04466, 1.994, -0.788), (-0.2011, 1.992, -0.7405), (-0.3452, 1.989, -0.6635), (-0.4716, 1.986, -0.5599), (-0.5813, -1.941, -0.7223), (-0.7076, -1.945, -0.6186), (-0.8113, -1.949, -0.4923), (-0.8884, -1.954, -0.3483), (-0.5753, 1.981, -0.4336), (-0.6524, 1.976, -0.2895), (-0.6998, 1.971, -0.1332), (-0.7158, 1.965, 0.02936), (-0.9358, -1.959, -0.1919), (-0.9519, -1.965, -0.02936), (-0.9358, -1.971, 0.1332), (-0.8884, -1.976, 0.2895), (-0.6998, 1.959, 0.1919), (-0.6524, 1.954, 0.3483), (-0.5753, 1.949, 0.4923), (-0.4716, 1.945, 0.6186), (-0.8113, -1.981, 0.4336), (-0.7076, -1.986, 0.5599), (-0.5813, -1.989, 0.6635), (-0.4371, -1.992, 0.7405), (-0.3452, 1.941, 0.7223), (-0.2011, 1.938, 0.7993), (-0.04466, 1.937, 0.8467)], [], [(0, 1, 60, 59, 58, 57, 52, 51, 50, 49, 44, 43, 42, 41, 36, 35, 34, 33, 28, 27, 26, 25, 20, 19, 18, 17, 12, 11, 10, 9, 4, 3), (0, 2, 63, 1), (3, 5, 2, 0), (4, 6, 5, 3), (63, 2, 5, 6, 7, 8, 13, 14, 15, 16, 21, 22, 23, 24, 29, 30, 31, 32, 37, 38, 39, 40, 45, 46, 47, 48, 53, 54, 55, 56, 61, 62), (9, 7, 6, 4), (10, 8, 7, 9), (11, 13, 8, 10), (12, 14, 13, 11), (17, 15, 14, 12), (18, 16, 15, 17), (19, 21, 16, 18), (20, 22, 21, 19), (25, 23, 22, 20), (26, 24, 23, 25), (27, 29, 24, 26), (28, 30, 29, 27), (33, 31, 30, 28), (34, 32, 31, 33), (35, 37, 32, 34), (36, 38, 37, 35), (41, 39, 38, 36), (42, 40, 39, 41), (43, 45, 40, 42), (44, 46, 45, 43), (49, 47, 46, 44), (50, 48, 47, 49), (51, 53, 48, 50), (52, 54, 53, 51), (57, 55, 54, 52), (58, 56, 55, 57), (59, 61, 56, 58), (60, 62, 61, 59), (1, 63, 62, 60)])
_uv = me_cylinder_004.uv_layers.new(name='UVMap')
_uv.uv.foreach_set('vector', [0.75, 0.49, 0.7968, 0.4854, 0.8418, 0.4717, 0.8833, 0.4496, 0.9197, 0.4197, 0.9496, 0.3833, 0.9717, 0.3418, 0.9854, 0.2968, 0.99, 0.25, 0.9854, 0.2032, 0.9717, 0.1582, 0.9496, 0.1167, 0.9197, 0.08029, 0.8833, 0.05045, 0.8418, 0.02827, 0.7968, 0.01461, 0.75, 0.01, 0.7032, 0.01461, 0.6582, 0.02827, 0.6167, 0.05045, 0.5803, 0.08029, 0.5504, 0.1167, 0.5283, 0.1582, 0.5146, 0.2032, 0.51, 0.25, 0.5146, 0.2968, 0.5283, 0.3418, 0.5504, 0.3833, 0.5803, 0.4197, 0.6167, 0.4496, 0.6582, 0.4717, 0.7032, 0.4854, 1.0, 0.5, 1.0, 1.0, 0.9688, 1.0, 0.9688, 0.5, 0.03125, 0.5, 0.03125, 1.0, 0.0, 1.0, 0.0, 0.5, 0.0625, 0.5, 0.0625, 1.0, 0.03125, 1.0, 0.03125, 0.5, 0.2968, 0.4854, 0.25, 0.49, 0.2032, 0.4854, 0.1582, 0.4717, 0.1167, 0.4496, 0.08029, 0.4197, 0.05045, 0.3833, 0.02827, 0.3418, 0.01461, 0.2968, 0.01, 0.25, 0.01461, 0.2032, 0.02827, 0.1582, 0.05045, 0.1167, 0.08029, 0.08029, 0.1167, 0.05045, 0.1582, 0.02827, 0.2032, 0.01461, 0.25, 0.01, 0.2968, 0.01461, 0.3418, 0.02827, 0.3833, 0.05045, 0.4197, 0.08029, 0.4496, 0.1167, 0.4717, 0.1582, 0.4854, 0.2032, 0.49, 0.25, 0.4854, 0.2968, 0.4717, 0.3418, 0.4496, 0.3833, 0.4197, 0.4197, 0.3833, 0.4496, 0.3418, 0.4717, 0.09375, 0.5, 0.09375, 1.0, 0.0625, 1.0, 0.0625, 0.5, 0.125, 0.5, 0.125, 1.0, 0.09375, 1.0, 0.09375, 0.5, 0.1562, 0.5, 0.1562, 1.0, 0.125, 1.0, 0.125, 0.5, 0.1875, 0.5, 0.1875, 1.0, 0.1562, 1.0, 0.1562, 0.5, 0.2188, 0.5, 0.2188, 1.0, 0.1875, 1.0, 0.1875, 0.5, 0.25, 0.5, 0.25, 1.0, 0.2188, 1.0, 0.2188, 0.5, 0.2812, 0.5, 0.2812, 1.0, 0.25, 1.0, 0.25, 0.5, 0.3125, 0.5, 0.3125, 1.0, 0.2812, 1.0, 0.2812, 0.5, 0.3438, 0.5, 0.3438, 1.0, 0.3125, 1.0, 0.3125, 0.5, 0.375, 0.5, 0.375, 1.0, 0.3438, 1.0, 0.3438, 0.5, 0.4062, 0.5, 0.4062, 1.0, 0.375, 1.0, 0.375, 0.5, 0.4375, 0.5, 0.4375, 1.0, 0.4062, 1.0, 0.4062, 0.5, 0.4688, 0.5, 0.4688, 1.0, 0.4375, 1.0, 0.4375, 0.5, 0.5, 0.5, 0.5, 1.0, 0.4688, 1.0, 0.4688, 0.5, 0.5312, 0.5, 0.5312, 1.0, 0.5, 1.0, 0.5, 0.5, 0.5625, 0.5, 0.5625, 1.0, 0.5312, 1.0, 0.5312, 0.5, 0.5938, 0.5, 0.5938, 1.0, 0.5625, 1.0, 0.5625, 0.5, 0.625, 0.5, 0.625, 1.0, 0.5938, 1.0, 0.5938, 0.5, 0.6562, 0.5, 0.6562, 1.0, 0.625, 1.0, 0.625, 0.5, 0.6875, 0.5, 0.6875, 1.0, 0.6562, 1.0, 0.6562, 0.5, 0.7188, 0.5, 0.7188, 1.0, 0.6875, 1.0, 0.6875, 0.5, 0.75, 0.5, 0.75, 1.0, 0.7188, 1.0, 0.7188, 0.5, 0.7812, 0.5, 0.7812, 1.0, 0.75, 1.0, 0.75, 0.5, 0.8125, 0.5, 0.8125, 1.0, 0.7812, 1.0, 0.7812, 0.5, 0.8438, 0.5, 0.8438, 1.0, 0.8125, 1.0, 0.8125, 0.5, 0.875, 0.5, 0.875, 1.0, 0.8438, 1.0, 0.8438, 0.5, 0.9062, 0.5, 0.9062, 1.0, 0.875, 1.0, 0.875, 0.5, 0.9375, 0.5, 0.9375, 1.0, 0.9062, 1.0, 0.9062, 0.5, 0.9688, 0.5, 0.9688, 1.0, 0.9375, 1.0, 0.9375, 0.5])
_ca = me_cylinder_004.color_attributes.new('Col', 'BYTE_COLOR', 'CORNER')
_ca.data.foreach_set('color', [0.04092, 0.5271, 0.02416, 1.0, 0.04092, 0.5271, 0.02416, 1.0, 0.04092, 0.5271, 0.02416, 1.0, 0.04092, 0.5271, 0.02416, 1.0, 0.04092, 0.5271, 0.02416, 1.0, 0.04092, 0.5271, 0.02416, 1.0, 0.04092, 0.5271, 0.02416, 1.0, 0.04092, 0.5271, 0.02416, 1.0, 0.04092, 0.5271, 0.02416, 1.0, 0.04092, 0.5271, 0.02416, 1.0, 0.04092, 0.5271, 0.02416, 1.0, 0.04092, 0.5271, 0.02416, 1.0, 0.04092, 0.5271, 0.02416, 1.0, 0.04092, 0.5271, 0.02416, 1.0, 0.04092, 0.5271, 0.02416, 1.0, 0.04092, 0.5271, 0.02416, 1.0, 0.04092, 0.5271, 0.02416, 1.0, 0.04092, 0.5271, 0.02416, 1.0, 0.04092, 0.5271, 0.02416, 1.0, 0.04092, 0.5271, 0.02416, 1.0, 0.04092, 0.5271, 0.02416, 1.0, 0.04092, 0.5271, 0.02416, 1.0, 0.04092, 0.5271, 0.02416, 1.0, 0.04092, 0.5271, 0.02416, 1.0, 0.04092, 0.5271, 0.02416, 1.0, 0.04092, 0.5271, 0.02416, 1.0, 0.04092, 0.5271, 0.02416, 1.0, 0.04092, 0.5271, 0.02416, 1.0, 0.04092, 0.5271, 0.02416, 1.0, 0.04092, 0.5271, 0.02416, 1.0, 0.04092, 0.5271, 0.02416, 1.0, 0.04092, 0.5271, 0.02416, 1.0, 0.04092, 0.5271, 0.02416, 1.0, 0.04092, 0.5271, 0.02416, 1.0, 0.04092, 0.5271, 0.02416, 1.0, 0.04092, 0.5271, 0.02416, 1.0, 0.04092, 0.5271, 0.02416, 1.0, 0.04092, 0.5271, 0.02416, 1.0, 0.04092, 0.5271, 0.02416, 1.0, 0.04092, 0.5271, 0.02416, 1.0, 0.04092, 0.5271, 0.02416, 1.0, 0.04092, 0.5271, 0.02416, 1.0, 0.04092, 0.5271, 0.02416, 1.0, 0.04092, 0.5271, 0.02416, 1.0, 0.04092, 0.5271, 0.02416, 1.0, 0.04092, 0.5271, 0.02416, 1.0, 0.04092, 0.5271, 0.02416, 1.0, 0.04092, 0.5271, 0.02416, 1.0, 0.04092, 0.5271, 0.02416, 1.0, 0.04092, 0.5271, 0.02416, 1.0, 0.04092, 0.5271, 0.02416, 1.0, 0.04092, 0.5271, 0.02416, 1.0, 0.04092, 0.5271, 0.02416, 1.0, 0.04092, 0.5271, 0.02416, 1.0, 0.04092, 0.5271, 0.02416, 1.0, 0.04092, 0.5271, 0.02416, 1.0, 0.04092, 0.5271, 0.02416, 1.0, 0.04092, 0.5271, 0.02416, 1.0, 0.04092, 0.5271, 0.02416, 1.0, 0.04092, 0.5271, 0.02416, 1.0, 0.04092, 0.5271, 0.02416, 1.0, 0.04092, 0.5271, 0.02416, 1.0, 0.04092, 0.5271, 0.02416, 1.0, 0.04092, 0.5271, 0.02416, 1.0, 0.04092, 0.5271, 0.02416, 1.0, 0.04092, 0.5271, 0.02416, 1.0, 0.04092, 0.5271, 0.02416, 1.0, 0.04092, 0.5271, 0.02416, 1.0, 0.04092, 0.5271, 0.02416, 1.0, 0.04092, 0.5271, 0.02416, 1.0, 0.04092, 0.5271, 0.02416, 1.0, 0.04092, 0.5271, 0.02416, 1.0, 0.04092, 0.5271, 0.02416, 1.0, 0.04092, 0.5271, 0.02416, 1.0, 0.04092, 0.5271, 0.02416, 1.0, 0.04092, 0.5271, 0.02416, 1.0, 0.04092, 0.5271, 0.02416, 1.0, 0.04092, 0.5271, 0.02416, 1.0, 0.04092, 0.5271, 0.02416, 1.0, 0.04092, 0.5271, 0.02416, 1.0, 0.04092, 0.5271, 0.02416, 1.0, 0.04092, 0.5271, 0.02416, 1.0, 0.04092, 0.5271, 0.02416, 1.0, 0.04092, 0.5271, 0.02416, 1.0, 0.04092, 0.5271, 0.02416, 1.0, 0.04092, 0.5271, 0.02416, 1.0, 0.04092, 0.5271, 0.02416, 1.0, 0.04092, 0.5271, 0.02416, 1.0, 0.04092, 0.5271, 0.02416, 1.0, 0.04092, 0.5271, 0.02416, 1.0, 0.04092, 0.5271, 0.02416, 1.0, 0.04092, 0.5271, 0.02416, 1.0, 0.04092, 0.5271, 0.02416, 1.0, 0.04092, 0.5271, 0.02416, 1.0, 0.04092, 0.5271, 0.02416, 1.0, 0.04092, 0.5271, 0.02416, 1.0, 0.04092, 0.5271, 0.02416, 1.0, 0.04092, 0.5271, 0.02416, 1.0, 0.04092, 0.5271, 0.02416, 1.0, 0.04092, 0.5271, 0.02416, 1.0, 0.04092, 0.5271, 0.02416, 1.0, 0.04092, 0.5271, 0.02416, 1.0, 0.04092, 0.5271, 0.02416, 1.0, 0.04092, 0.5271, 0.02416, 1.0, 0.04092, 0.5271, 0.02416, 1.0, 0.04092, 0.5271, 0.02416, 1.0, 0.04092, 0.5271, 0.02416, 1.0, 0.04092, 0.5271, 0.02416, 1.0, 0.04092, 0.5271, 0.02416, 1.0, 0.04092, 0.5271, 0.02416, 1.0, 0.04092, 0.5271, 0.02416, 1.0, 0.04092, 0.5271, 0.02416, 1.0, 0.04092, 0.5271, 0.02416, 1.0, 0.04092, 0.5271, 0.02416, 1.0, 0.04092, 0.5271, 0.02416, 1.0, 0.04092, 0.5271, 0.02416, 1.0, 0.04092, 0.5271, 0.02416, 1.0, 0.04092, 0.5271, 0.02416, 1.0, 0.04092, 0.5271, 0.02416, 1.0, 0.04092, 0.5271, 0.02416, 1.0, 0.04092, 0.5271, 0.02416, 1.0, 0.04092, 0.5271, 0.02416, 1.0, 0.04092, 0.5271, 0.02416, 1.0, 0.04092, 0.5271, 0.02416, 1.0, 0.04092, 0.5271, 0.02416, 1.0, 0.04092, 0.5271, 0.02416, 1.0, 0.04092, 0.5271, 0.02416, 1.0, 0.04092, 0.5271, 0.02416, 1.0, 0.04092, 0.5271, 0.02416, 1.0, 0.04092, 0.5271, 0.02416, 1.0, 0.04092, 0.5271, 0.02416, 1.0, 0.04092, 0.5271, 0.02416, 1.0, 0.04092, 0.5271, 0.02416, 1.0, 0.04092, 0.5271, 0.02416, 1.0, 0.04092, 0.5271, 0.02416, 1.0, 0.04092, 0.5271, 0.02416, 1.0, 0.04092, 0.5271, 0.02416, 1.0, 0.04092, 0.5271, 0.02416, 1.0, 0.04092, 0.5271, 0.02416, 1.0, 0.04092, 0.5271, 0.02416, 1.0, 0.04092, 0.5271, 0.02416, 1.0, 0.04092, 0.5271, 0.02416, 1.0, 0.04092, 0.5271, 0.02416, 1.0, 0.04092, 0.5271, 0.02416, 1.0, 0.04092, 0.5271, 0.02416, 1.0, 0.04092, 0.5271, 0.02416, 1.0, 0.04092, 0.5271, 0.02416, 1.0, 0.04092, 0.5271, 0.02416, 1.0, 0.04092, 0.5271, 0.02416, 1.0, 0.04092, 0.5271, 0.02416, 1.0, 0.04092, 0.5271, 0.02416, 1.0, 0.04092, 0.5271, 0.02416, 1.0, 0.04092, 0.5271, 0.02416, 1.0, 0.04092, 0.5271, 0.02416, 1.0, 0.04092, 0.5271, 0.02416, 1.0, 0.04092, 0.5271, 0.02416, 1.0, 0.04092, 0.5271, 0.02416, 1.0, 0.04092, 0.5271, 0.02416, 1.0, 0.04092, 0.5271, 0.02416, 1.0, 0.04092, 0.5271, 0.02416, 1.0, 0.04092, 0.5271, 0.02416, 1.0, 0.04092, 0.5271, 0.02416, 1.0, 0.04092, 0.5271, 0.02416, 1.0, 0.04092, 0.5271, 0.02416, 1.0, 0.04092, 0.5271, 0.02416, 1.0, 0.04092, 0.5271, 0.02416, 1.0, 0.04092, 0.5271, 0.02416, 1.0, 0.04092, 0.5271, 0.02416, 1.0, 0.04092, 0.5271, 0.02416, 1.0, 0.04092, 0.5271, 0.02416, 1.0, 0.04092, 0.5271, 0.02416, 1.0, 0.04092, 0.5271, 0.02416, 1.0, 0.04092, 0.5271, 0.02416, 1.0, 0.04092, 0.5271, 0.02416, 1.0, 0.04092, 0.5271, 0.02416, 1.0, 0.04092, 0.5271, 0.02416, 1.0, 0.04092, 0.5271, 0.02416, 1.0, 0.04092, 0.5271, 0.02416, 1.0, 0.04092, 0.5271, 0.02416, 1.0, 0.04092, 0.5271, 0.02416, 1.0, 0.04092, 0.5271, 0.02416, 1.0, 0.04092, 0.5271, 0.02416, 1.0, 0.04092, 0.5271, 0.02416, 1.0, 0.04092, 0.5271, 0.02416, 1.0, 0.04092, 0.5271, 0.02416, 1.0, 0.04092, 0.5271, 0.02416, 1.0, 0.04092, 0.5271, 0.02416, 1.0, 0.04092, 0.5271, 0.02416, 1.0, 0.04092, 0.5271, 0.02416, 1.0, 0.04092, 0.5271, 0.02416, 1.0, 0.04092, 0.5271, 0.02416, 1.0, 0.04092, 0.5271, 0.02416, 1.0])
me_cylinder_004.materials.append(mat_material_001)
me_cylinder_004.use_remesh_fix_poles = True
me_cylinder_004.use_remesh_preserve_attributes = False
me_cylinder_004.use_mirror_vertex_groups = False
me_cylinder_004.use_paint_bone_selection = False
me_cylinder_004.use_paint_mask_vertex = True
me_cylinder_004.update()
me_cylinder_005 = bpy.data.meshes.new('Cylinder.005')
me_cylinder_005.from_pydata([(0.06988, -0.8873, 1.625), (-0.06988, -0.7797, -1.672), (-0.09279, -0.8713, 1.625), (0.2326, -0.8713, 1.625), (0.389, -0.8238, 1.626), (0.09279, -0.7637, -1.672), (0.2492, -0.7163, -1.671), (0.3934, -0.6392, -1.668), (0.5197, -0.5356, -1.665), (0.5331, -0.7468, 1.629), (0.6595, -0.6432, 1.632), (0.7632, -0.5169, 1.635), (0.8403, -0.3728, 1.639), (0.6234, -0.4093, -1.662), (0.7005, -0.2652, -1.658), (0.7479, -0.1088, -1.653), (0.764, 0.05379, -1.648), (0.8877, -0.2164, 1.644), (0.9037, -0.05379, 1.648), (0.8877, 0.1088, 1.653), (0.8403, 0.2652, 1.658), (0.7479, 0.2164, -1.644), (0.7005, 0.3728, -1.639), (0.6234, 0.5169, -1.635), (0.7632, 0.4093, 1.662), (0.5197, 0.6432, -1.632), (0.6595, 0.5356, 1.665), (0.3934, 0.7468, -1.629), (0.5331, 0.6392, 1.668), (0.2492, 0.8238, -1.626), (0.389, 0.7163, 1.671), (0.09279, 0.8713, -1.625), (0.2326, 0.7637, 1.672), (-0.06988, 0.8873, -1.625), (0.06988, 0.7797, 1.672), (-0.2326, 0.8713, -1.625), (-0.09279, 0.7637, 1.672), (-0.389, 0.8238, -1.626), (-0.2492, 0.7163, 1.671), (-0.5331, 0.7468, -1.629), (-0.3934, 0.6392, 1.668), (-0.6595, 0.6432, -1.632), (-0.5197, 0.5356, 1.665), (-0.7632, 0.5169, -1.635), (-0.8403, 0.3728, -1.639), (-0.6234, 0.4093, 1.662), (-0.7005, 0.2652, 1.658), (-0.7479, 0.1088, 1.653), (-0.8877, 0.2164, -1.644), (-0.764, -0.05379, 1.648), (-0.9037, 0.05379, -1.648), (-0.7479, -0.2164, 1.644), (-0.8877, -0.1088, -1.653), (-0.7005, -0.3728, 1.639), (-0.8403, -0.2652, -1.658), (-0.6234, -0.5169, 1.635), (-0.7632, -0.4093, -1.662), (-0.5197, -0.6432, 1.632), (-0.6595, -0.5356, -1.665), (-0.3934, -0.7468, 1.629), (-0.5331, -0.6392, -1.668), (-0.2492, -0.8238, 1.626), (-0.389, -0.7163, -1.671), (-0.2326, -0.7637, -1.672)], [], [(1, 0, 2, 63), (5, 3, 0, 1), (2, 0, 3, 4, 9, 10, 11, 12, 17, 18, 19, 20, 24, 26, 28, 30, 32, 34, 36, 38, 40, 42, 45, 46, 47, 49, 51, 53, 55, 57, 59, 61), (6, 4, 3, 5), (1, 63, 62, 60, 58, 56, 54, 52, 50, 48, 44, 43, 41, 39, 37, 35, 33, 31, 29, 27, 25, 23, 22, 21, 16, 15, 14, 13, 8, 7, 6, 5), (7, 9, 4, 6), (8, 10, 9, 7), (13, 11, 10, 8), (14, 12, 11, 13), (15, 17, 12, 14), (16, 18, 17, 15), (21, 19, 18, 16), (22, 20, 19, 21), (23, 24, 20, 22), (25, 26, 24, 23), (27, 28, 26, 25), (29, 30, 28, 27), (31, 32, 30, 29), (33, 34, 32, 31), (35, 36, 34, 33), (37, 38, 36, 35), (39, 40, 38, 37), (41, 42, 40, 39), (43, 45, 42, 41), (44, 46, 45, 43), (48, 47, 46, 44), (50, 49, 47, 48), (52, 51, 49, 50), (54, 53, 51, 52), (56, 55, 53, 54), (58, 57, 55, 56), (60, 59, 57, 58), (62, 61, 59, 60), (63, 2, 61, 62)])
_uv = me_cylinder_005.uv_layers.new(name='UVMap')
_uv.uv.foreach_set('vector', [1.0, 0.5, 1.0, 1.0, 0.9688, 1.0, 0.9688, 0.5, 0.03125, 0.5, 0.03125, 1.0, 0.0, 1.0, 0.0, 0.5, 0.2968, 0.4854, 0.25, 0.49, 0.2032, 0.4854, 0.1582, 0.4717, 0.1167, 0.4496, 0.08029, 0.4197, 0.05045, 0.3833, 0.02827, 0.3418, 0.01461, 0.2968, 0.01, 0.25, 0.01461, 0.2032, 0.02827, 0.1582, 0.05045, 0.1167, 0.08029, 0.08029, 0.1167, 0.05045, 0.1582, 0.02827, 0.2032, 0.01461, 0.25, 0.01, 0.2968, 0.01461, 0.3418, 0.02827, 0.3833, 0.05045, 0.4197, 0.08029, 0.4496, 0.1167, 0.4717, 0.1582, 0.4854, 0.2032, 0.49, 0.25, 0.4854, 0.2968, 0.4717, 0.3418, 0.4496, 0.3833, 0.4197, 0.4197, 0.3833, 0.4496, 0.3418, 0.4717, 0.0625, 0.5, 0.0625, 1.0, 0.03125, 1.0, 0.03125, 0.5, 0.75, 0.49, 0.7968, 0.4854, 0.8418, 0.4717, 0.8833, 0.4496, 0.9197, 0.4197, 0.9496, 0.3833, 0.9717, 0.3418, 0.9854, 0.2968, 0.99, 0.25, 0.9854, 0.2032, 0.9717, 0.1582, 0.9496, 0.1167, 0.9197, 0.08029, 0.8833, 0.05045, 0.8418, 0.02827, 0.7968, 0.01461, 0.75, 0.01, 0.7032, 0.01461, 0.6582, 0.02827, 0.6167, 0.05045, 0.5803, 0.08029, 0.5504, 0.1167, 0.5283, 0.1582, 0.5146, 0.2032, 0.51, 0.25, 0.5146, 0.2968, 0.5283, 0.3418, 0.5504, 0.3833, 0.5803, 0.4197, 0.6167, 0.4496, 0.6582, 0.4717, 0.7032, 0.4854, 0.09375, 0.5, 0.09375, 1.0, 0.0625, 1.0, 0.0625, 0.5, 0.125, 0.5, 0.125, 1.0, 0.09375, 1.0, 0.09375, 0.5, 0.1562, 0.5, 0.1562, 1.0, 0.125, 1.0, 0.125, 0.5, 0.1875, 0.5, 0.1875, 1.0, 0.1562, 1.0, 0.1562, 0.5, 0.2188, 0.5, 0.2188, 1.0, 0.1875, 1.0, 0.1875, 0.5, 0.25, 0.5, 0.25, 1.0, 0.2188, 1.0, 0.2188, 0.5, 0.2812, 0.5, 0.2812, 1.0, 0.25, 1.0, 0.25, 0.5, 0.3125, 0.5, 0.3125, 1.0, 0.2812, 1.0, 0.2812, 0.5, 0.3438, 0.5, 0.3438, 1.0, 0.3125, 1.0, 0.3125, 0.5, 0.375, 0.5, 0.375, 1.0, 0.3438, 1.0, 0.3438, 0.5, 0.4062, 0.5, 0.4062, 1.0, 0.375, 1.0, 0.375, 0.5, 0.4375, 0.5, 0.4375, 1.0, 0.4062, 1.0, 0.4062, 0.5, 0.4688, 0.5, 0.4688, 1.0, 0.4375, 1.0, 0.4375, 0.5, 0.5, 0.5, 0.5, 1.0, 0.4688, 1.0, 0.4688, 0.5, 0.5312, 0.5, 0.5312, 1.0, 0.5, 1.0, 0.5, 0.5, 0.5625, 0.5, 0.5625, 1.0, 0.5312, 1.0, 0.5312, 0.5, 0.5938, 0.5, 0.5938, 1.0, 0.5625, 1.0, 0.5625, 0.5, 0.625, 0.5, 0.625, 1.0, 0.5938, 1.0, 0.5938, 0.5, 0.6562, 0.5, 0.6562, 1.0, 0.625, 1.0, 0.625, 0.5, 0.6875, 0.5, 0.6875, 1.0, 0.6562, 1.0, 0.6562, 0.5, 0.7188, 0.5, 0.7188, 1.0, 0.6875, 1.0, 0.6875, 0.5, 0.75, 0.5, 0.75, 1.0, 0.7188, 1.0, 0.7188, 0.5, 0.7812, 0.5, 0.7812, 1.0, 0.75, 1.0, 0.75, 0.5, 0.8125, 0.5, 0.8125, 1.0, 0.7812, 1.0, 0.7812, 0.5, 0.8438, 0.5, 0.8438, 1.0, 0.8125, 1.0, 0.8125, 0.5, 0.875, 0.5, 0.875, 1.0, 0.8438, 1.0, 0.8438, 0.5, 0.9062, 0.5, 0.9062, 1.0, 0.875, 1.0, 0.875, 0.5, 0.9375, 0.5, 0.9375, 1.0, 0.9062, 1.0, 0.9062, 0.5, 0.9688, 0.5, 0.9688, 1.0, 0.9375, 1.0, 0.9375, 0.5])
_ca = me_cylinder_005.color_attributes.new('Col', 'BYTE_COLOR', 'CORNER')
_ca.data.foreach_set('color', [0.04092, 0.5271, 0.02416, 1.0, 0.04092, 0.5271, 0.02416, 1.0, 0.04092, 0.5271, 0.02416, 1.0, 0.04092, 0.5271, 0.02416, 1.0, 0.04092, 0.5271, 0.02416, 1.0, 0.04092, 0.5271, 0.02416, 1.0, 0.04092, 0.5271, 0.02416, 1.0, 0.04092, 0.5271, 0.02416, 1.0, 0.04092, 0.5271, 0.02416, 1.0, 0.04092, 0.5271, 0.02416, 1.0, 0.04092, 0.5271, 0.02416, 1.0, 0.04092, 0.5271, 0.02416, 1.0, 0.04092, 0.5271, 0.02416, 1.0, 0.04092, 0.5271, 0.02416, 1.0, 0.04092, 0.5271, 0.02416, 1.0, 0.04092, 0.5271, 0.02416, 1.0, 0.04092, 0.5271, 0.02416, 1.0, 0.04092, 0.5271, 0.02416, 1.0, 0.04092, 0.5271, 0.02416, 1.0, 0.04092, 0.5271, 0.02416, 1.0, 0.04092, 0.5271, 0.02416, 1.0, 0.04092, 0.5271, 0.02416, 1.0, 0.04092, 0.5271, 0.02416, 1.0, 0.04092, 0.5271, 0.02416, 1.0, 0.04092, 0.5271, 0.02416, 1.0, 0.04092, 0.5271, 0.02416, 1.0, 0.04092, 0.5271, 0.02416, 1.0, 0.04092, 0.5271, 0.02416, 1.0, 0.04092, 0.5271, 0.02416, 1.0, 0.04092, 0.5271, 0.02416, 1.0, 0.04092, 0.5271, 0.02416, 1.0, 0.04092, 0.5271, 0.02416, 1.0, 0.04092, 0.5271, 0.02416, 1.0, 0.04092, 0.5271, 0.02416, 1.0, 0.04092, 0.5271, 0.02416, 1.0, 0.04092, 0.5271, 0.02416, 1.0, 0.04092, 0.5271, 0.02416, 1.0, 0.04092, 0.5271, 0.02416, 1.0, 0.04092, 0.5271, 0.02416, 1.0, 0.04092, 0.5271, 0.02416, 1.0, 0.04092, 0.5271, 0.02416, 1.0, 0.04092, 0.5271, 0.02416, 1.0, 0.04092, 0.5271, 0.02416, 1.0, 0.04092, 0.5271, 0.02416, 1.0, 0.04092, 0.5271, 0.02416, 1.0, 0.04092, 0.5271, 0.02416, 1.0, 0.04092, 0.5271, 0.02416, 1.0, 0.04092, 0.5271, 0.02416, 1.0, 0.04092, 0.5271, 0.02416, 1.0, 0.04092, 0.5271, 0.02416, 1.0, 0.04092, 0.5271, 0.02416, 1.0, 0.04092, 0.5271, 0.02416, 1.0, 0.04092, 0.5271, 0.02416, 1.0, 0.04092, 0.5271, 0.02416, 1.0, 0.04092, 0.5271, 0.02416, 1.0, 0.04092, 0.5271, 0.02416, 1.0, 0.04092, 0.5271, 0.02416, 1.0, 0.04092, 0.5271, 0.02416, 1.0, 0.04092, 0.5271, 0.02416, 1.0, 0.04092, 0.5271, 0.02416, 1.0, 0.04092, 0.5271, 0.02416, 1.0, 0.04092, 0.5271, 0.02416, 1.0, 0.04092, 0.5271, 0.02416, 1.0, 0.04092, 0.5271, 0.02416, 1.0, 0.04092, 0.5271, 0.02416, 1.0, 0.04092, 0.5271, 0.02416, 1.0, 0.04092, 0.5271, 0.02416, 1.0, 0.04092, 0.5271, 0.02416, 1.0, 0.04092, 0.5271, 0.02416, 1.0, 0.04092, 0.5271, 0.02416, 1.0, 0.04092, 0.5271, 0.02416, 1.0, 0.04092, 0.5271, 0.02416, 1.0, 0.04092, 0.5271, 0.02416, 1.0, 0.04092, 0.5271, 0.02416, 1.0, 0.04092, 0.5271, 0.02416, 1.0, 0.04092, 0.5271, 0.02416, 1.0, 0.04092, 0.5271, 0.02416, 1.0, 0.04092, 0.5271, 0.02416, 1.0, 0.04092, 0.5271, 0.02416, 1.0, 0.04092, 0.5271, 0.02416, 1.0, 0.04092, 0.5271, 0.02416, 1.0, 0.04092, 0.5271, 0.02416, 1.0, 0.04092, 0.5271, 0.02416, 1.0, 0.04092, 0.5271, 0.02416, 1.0, 0.04092, 0.5271, 0.02416, 1.0, 0.04092, 0.5271, 0.02416, 1.0, 0.04092, 0.5271, 0.02416, 1.0, 0.04092, 0.5271, 0.02416, 1.0, 0.04092, 0.5271, 0.02416, 1.0, 0.04092, 0.5271, 0.02416, 1.0, 0.04092, 0.5271, 0.02416, 1.0, 0.04092, 0.5271, 0.02416, 1.0, 0.04092, 0.5271, 0.02416, 1.0, 0.04092, 0.5271, 0.02416, 1.0, 0.04092, 0.5271, 0.02416, 1.0, 0.04092, 0.5271, 0.02416, 1.0, 0.04092, 0.5271, 0.02416, 1.0, 0.04092, 0.5271, 0.02416, 1.0, 0.04092, 0.5271, 0.02416, 1.0, 0.04092, 0.5271, 0.02416, 1.0, 0.04092, 0.5271, 0.02416, 1.0, 0.04092, 0.5271, 0.02416, 1.0, 0.04092, 0.5271, 0.02416, 1.0, 0.04092, 0.5271, 0.02416, 1.0, 0.04092, 0.5271, 0.02416, 1.0, 0.04092, 0.5271, 0.02416, 1.0, 0.04092, 0.5271, 0.02416, 1.0, 0.04092, 0.5271, 0.02416, 1.0, 0.04092, 0.5271, 0.02416, 1.0, 0.04092, 0.5271, 0.02416, 1.0, 0.04092, 0.5271, 0.02416, 1.0, 0.04092, 0.5271, 0.02416, 1.0, 0.04092, 0.5271, 0.02416, 1.0, 0.04092, 0.5271, 0.02416, 1.0, 0.04092, 0.5271, 0.02416, 1.0, 0.04092, 0.5271, 0.02416, 1.0, 0.04092, 0.5271, 0.02416, 1.0, 0.04092, 0.5271, 0.02416, 1.0, 0.04092, 0.5271, 0.02416, 1.0, 0.04092, 0.5271, 0.02416, 1.0, 0.04092, 0.5271, 0.02416, 1.0, 0.04092, 0.5271, 0.02416, 1.0, 0.04092, 0.5271, 0.02416, 1.0, 0.04092, 0.5271, 0.02416, 1.0, 0.04092, 0.5271, 0.02416, 1.0, 0.04092, 0.5271, 0.02416, 1.0, 0.04092, 0.5271, 0.02416, 1.0, 0.04092, 0.5271, 0.02416, 1.0, 0.04092, 0.5271, 0.02416, 1.0, 0.04092, 0.5271, 0.02416, 1.0, 0.04092, 0.5271, 0.02416, 1.0, 0.04092, 0.5271, 0.02416, 1.0, 0.04092, 0.5271, 0.02416, 1.0, 0.04092, 0.5271, 0.02416, 1.0, 0.04092, 0.5271, 0.02416, 1.0, 0.04092, 0.5271, 0.02416, 1.0, 0.04092, 0.5271, 0.02416, 1.0, 0.04092, 0.5271, 0.02416, 1.0, 0.04092, 0.5271, 0.02416, 1.0, 0.04092, 0.5271, 0.02416, 1.0, 0.04092, 0.5271, 0.02416, 1.0, 0.04092, 0.5271, 0.02416, 1.0, 0.04092, 0.5271, 0.02416, 1.0, 0.04092, 0.5271, 0.02416, 1.0, 0.04092, 0.5271, 0.02416, 1.0, 0.04092, 0.5271, 0.02416, 1.0, 0.04092, 0.5271, 0.02416, 1.0, 0.04092, 0.5271, 0.02416, 1.0, 0.04092, 0.5271, 0.02416, 1.0, 0.04092, 0.5271, 0.02416, 1.0, 0.04092, 0.5271, 0.02416, 1.0, 0.04092, 0.5271, 0.02416, 1.0, 0.04092, 0.5271, 0.02416, 1.0, 0.04092, 0.5271, 0.02416, 1.0, 0.04092, 0.5271, 0.02416, 1.0, 0.04092, 0.5271, 0.02416, 1.0, 0.04092, 0.5271, 0.02416, 1.0, 0.04092, 0.5271, 0.02416, 1.0, 0.04092, 0.5271, 0.02416, 1.0, 0.04092, 0.5271, 0.02416, 1.0, 0.04092, 0.5271, 0.02416, 1.0, 0.04092, 0.5271, 0.02416, 1.0, 0.04092, 0.5271, 0.02416, 1.0, 0.04092, 0.5271, 0.02416, 1.0, 0.04092, 0.5271, 0.02416, 1.0, 0.04092, 0.5271, 0.02416, 1.0, 0.04092, 0.5271, 0.02416, 1.0, 0.04092, 0.5271, 0.02416, 1.0, 0.04092, 0.5271, 0.02416, 1.0, 0.04092, 0.5271, 0.02416, 1.0, 0.04092, 0.5271, 0.02416, 1.0, 0.04092, 0.5271, 0.02416, 1.0, 0.04092, 0.5271, 0.02416, 1.0, 0.04092, 0.5271, 0.02416, 1.0, 0.04092, 0.5271, 0.02416, 1.0, 0.04092, 0.5271, 0.02416, 1.0, 0.04092, 0.5271, 0.02416, 1.0, 0.04092, 0.5271, 0.02416, 1.0, 0.04092, 0.5271, 0.02416, 1.0, 0.04092, 0.5271, 0.02416, 1.0, 0.04092, 0.5271, 0.02416, 1.0, 0.04092, 0.5271, 0.02416, 1.0, 0.04092, 0.5271, 0.02416, 1.0, 0.04092, 0.5271, 0.02416, 1.0, 0.04092, 0.5271, 0.02416, 1.0, 0.04092, 0.5271, 0.02416, 1.0, 0.04092, 0.5271, 0.02416, 1.0, 0.04092, 0.5271, 0.02416, 1.0, 0.04092, 0.5271, 0.02416, 1.0, 0.04092, 0.5271, 0.02416, 1.0, 0.04092, 0.5271, 0.02416, 1.0, 0.04092, 0.5271, 0.02416, 1.0])
me_cylinder_005.materials.append(mat_material_001)
me_cylinder_005.use_remesh_fix_poles = True
me_cylinder_005.use_remesh_preserve_attributes = False
me_cylinder_005.use_mirror_vertex_groups = False
me_cylinder_005.use_paint_bone_selection = False
me_cylinder_005.use_paint_mask_vertex = True
me_cylinder_005.update()
me_cylinder_006 = bpy.data.meshes.new('Cylinder.006')
me_cylinder_006.from_pydata([(-0.118, -1.994, 0.804), (-0.2807, -1.994, 0.788), (0.118, 1.936, 0.8627), (0.04466, -1.994, 0.788), (0.2011, -1.992, 0.7405), (0.2807, 1.937, 0.8467), (0.4371, 1.938, 0.7993), (0.5813, 1.941, 0.7223), (0.7076, 1.945, 0.6186), (0.3452, -1.989, 0.6635), (0.4716, -1.986, 0.5599), (0.5753, -1.981, 0.4336), (0.6524, -1.976, 0.2895), (0.8113, 1.949, 0.4923), (0.8884, 1.954, 0.3483), (0.9358, 1.959, 0.1919), (0.9519, 1.965, 0.02936), (0.6998, -1.971, 0.1332), (0.7158, -1.965, -0.02936), (0.6998, -1.959, -0.1919), (0.6524, -1.954, -0.3483), (0.9358, 1.971, -0.1332), (0.8884, 1.976, -0.2895), (0.8113, 1.981, -0.4336), (0.7076, 1.986, -0.5599), (0.5753, -1.949, -0.4923), (0.4716, -1.945, -0.6186), (0.3452, -1.941, -0.7223), (0.2011, -1.938, -0.7993), (0.5813, 1.989, -0.6635), (0.4371, 1.992, -0.7405), (0.2807, 1.994, -0.788), (0.118, 1.994, -0.804), (0.04466, -1.937, -0.8467), (-0.118, -1.936, -0.8627), (-0.2807, -1.937, -0.8467), (-0.4371, -1.938, -0.7993), (-0.04466, 1.994, -0.788), (-0.2011, 1.992, -0.7405), (-0.3452, 1.989, -0.6635), (-0.4716, 1.986, -0.5599), (-0.5813, -1.941, -0.7223), (-0.7076, -1.945, -0.6186), (-0.8113, -1.949, -0.4923), (-0.8884, -1.954, -0.3483), (-0.5753, 1.981, -0.4336), (-0.6524, 1.976, -0.2895), (-0.6998, 1.971, -0.1332), (-0.7158, 1.965, 0.02936), (-0.9358, -1.959, -0.1919), (-0.9519, -1.965, -0.02936), (-0.9358, -1.971, 0.1332), (-0.8884, -1.976, 0.2895), (-0.6998, 1.959, 0.1919), (-0.6524, 1.954, 0.3483), (-0.5753, 1.949, 0.4923), (-0.4716, 1.945, 0.6186), (-0.8113, -1.981, 0.4336), (-0.7076, -1.986, 0.5599), (-0.5813, -1.989, 0.6635), (-0.4371, -1.992, 0.7405), (-0.3452, 1.941, 0.7223), (-0.2011, 1.938, 0.7993), (-0.04466, 1.937, 0.8467)], [], [(0, 1, 60, 59, 58, 57, 52, 51, 50, 49, 44, 43, 42, 41, 36, 35, 34, 33, 28, 27, 26, 25, 20, 19, 18, 17, 12, 11, 10, 9, 4, 3), (0, 2, 63, 1), (3, 5, 2, 0), (4, 6, 5, 3), (63, 2, 5, 6, 7, 8, 13, 14, 15, 16, 21, 22, 23, 24, 29, 30, 31, 32, 37, 38, 39, 40, 45, 46, 47, 48, 53, 54, 55, 56, 61, 62), (9, 7, 6, 4), (10, 8, 7, 9), (11, 13, 8, 10), (12, 14, 13, 11), (17, 15, 14, 12), (18, 16, 15, 17), (19, 21, 16, 18), (20, 22, 21, 19), (25, 23, 22, 20), (26, 24, 23, 25), (27, 29, 24, 26), (28, 30, 29, 27), (33, 31, 30, 28), (34, 32, 31, 33), (35, 37, 32, 34), (36, 38, 37, 35), (41, 39, 38, 36), (42, 40, 39, 41), (43, 45, 40, 42), (44, 46, 45, 43), (49, 47, 46, 44), (50, 48, 47, 49), (51, 53, 48, 50), (52, 54, 53, 51), (57, 55, 54, 52), (58, 56, 55, 57), (59, 61, 56, 58), (60, 62, 61, 59), (1, 63, 62, 60)])
_uv = me_cylinder_006.uv_layers.new(name='UVMap')
_uv.uv.foreach_set('vector', [0.75, 0.49, 0.7968, 0.4854, 0.8418, 0.4717, 0.8833, 0.4496, 0.9197, 0.4197, 0.9496, 0.3833, 0.9717, 0.3418, 0.9854, 0.2968, 0.99, 0.25, 0.9854, 0.2032, 0.9717, 0.1582, 0.9496, 0.1167, 0.9197, 0.08029, 0.8833, 0.05045, 0.8418, 0.02827, 0.7968, 0.01461, 0.75, 0.01, 0.7032, 0.01461, 0.6582, 0.02827, 0.6167, 0.05045, 0.5803, 0.08029, 0.5504, 0.1167, 0.5283, 0.1582, 0.5146, 0.2032, 0.51, 0.25, 0.5146, 0.2968, 0.5283, 0.3418, 0.5504, 0.3833, 0.5803, 0.4197, 0.6167, 0.4496, 0.6582, 0.4717, 0.7032, 0.4854, 1.0, 0.5, 1.0, 1.0, 0.9688, 1.0, 0.9688, 0.5, 0.03125, 0.5, 0.03125, 1.0, 0.0, 1.0, 0.0, 0.5, 0.0625, 0.5, 0.0625, 1.0, 0.03125, 1.0, 0.03125, 0.5, 0.2968, 0.4854, 0.25, 0.49, 0.2032, 0.4854, 0.1582, 0.4717, 0.1167, 0.4496, 0.08029, 0.4197, 0.05045, 0.3833, 0.02827, 0.3418, 0.01461, 0.2968, 0.01, 0.25, 0.01461, 0.2032, 0.02827, 0.1582, 0.05045, 0.1167, 0.08029, 0.08029, 0.1167, 0.05045, 0.1582, 0.02827, 0.2032, 0.01461, 0.25, 0.01, 0.2968, 0.01461, 0.3418, 0.02827, 0.3833, 0.05045, 0.4197, 0.08029, 0.4496, 0.1167, 0.4717, 0.1582, 0.4854, 0.2032, 0.49, 0.25, 0.4854, 0.2968, 0.4717, 0.3418, 0.4496, 0.3833, 0.4197, 0.4197, 0.3833, 0.4496, 0.3418, 0.4717, 0.09375, 0.5, 0.09375, 1.0, 0.0625, 1.0, 0.0625, 0.5, 0.125, 0.5, 0.125, 1.0, 0.09375, 1.0, 0.09375, 0.5, 0.1562, 0.5, 0.1562, 1.0, 0.125, 1.0, 0.125, 0.5, 0.1875, 0.5, 0.1875, 1.0, 0.1562, 1.0, 0.1562, 0.5, 0.2188, 0.5, 0.2188, 1.0, 0.1875, 1.0, 0.1875, 0.5, 0.25, 0.5, 0.25, 1.0, 0.2188, 1.0, 0.2188, 0.5, 0.2812, 0.5, 0.2812, 1.0, 0.25, 1.0, 0.25, 0.5, 0.3125, 0.5, 0.3125, 1.0, 0.2812, 1.0, 0.2812, 0.5, 0.3438, 0.5, 0.3438, 1.0, 0.3125, 1.0, 0.3125, 0.5, 0.375, 0.5, 0.375, 1.0, 0.3438, 1.0, 0.3438, 0.5, 0.4062, 0.5, 0.4062, 1.0, 0.375, 1.0, 0.375, 0.5, 0.4375, 0.5, 0.4375, 1.0, 0.4062, 1.0, 0.4062, 0.5, 0.4688, 0.5, 0.4688, 1.0, 0.4375, 1.0, 0.4375, 0.5, 0.5, 0.5, 0.5, 1.0, 0.4688, 1.0, 0.4688, 0.5, 0.5312, 0.5, 0.5312, 1.0, 0.5, 1.0, 0.5, 0.5, 0.5625, 0.5, 0.5625, 1.0, 0.5312, 1.0, 0.5312, 0.5, 0.5938, 0.5, 0.5938, 1.0, 0.5625, 1.0, 0.5625, 0.5, 0.625, 0.5, 0.625, 1.0, 0.5938, 1.0, 0.5938, 0.5, 0.6562, 0.5, 0.6562, 1.0, 0.625, 1.0, 0.625, 0.5, 0.6875, 0.5, 0.6875, 1.0, 0.6562, 1.0, 0.6562, 0.5, 0.7188, 0.5, 0.7188, 1.0, 0.6875, 1.0, 0.6875, 0.5, 0.75, 0.5, 0.75, 1.0, 0.7188, 1.0, 0.7188, 0.5, 0.7812, 0.5, 0.7812, 1.0, 0.75, 1.0, 0.75, 0.5, 0.8125, 0.5, 0.8125, 1.0, 0.7812, 1.0, 0.7812, 0.5, 0.8438, 0.5, 0.8438, 1.0, 0.8125, 1.0, 0.8125, 0.5, 0.875, 0.5, 0.875, 1.0, 0.8438, 1.0, 0.8438, 0.5, 0.9062, 0.5, 0.9062, 1.0, 0.875, 1.0, 0.875, 0.5, 0.9375, 0.5, 0.9375, 1.0, 0.9062, 1.0, 0.9062, 0.5, 0.9688, 0.5, 0.9688, 1.0, 0.9375, 1.0, 0.9375, 0.5])
_ca = me_cylinder_006.color_attributes.new('Col', 'BYTE_COLOR', 'CORNER')
_ca.data.foreach_set('color', [0.04092, 0.5271, 0.02416, 1.0, 0.04092, 0.5271, 0.02416, 1.0, 0.04092, 0.5271, 0.02416, 1.0, 0.04092, 0.5271, 0.02416, 1.0, 0.04092, 0.5271, 0.02416, 1.0, 0.04092, 0.5271, 0.02416, 1.0, 0.04092, 0.5271, 0.02416, 1.0, 0.04092, 0.5271, 0.02416, 1.0, 0.04092, 0.5271, 0.02416, 1.0, 0.04092, 0.5271, 0.02416, 1.0, 0.04092, 0.5271, 0.02416, 1.0, 0.04092, 0.5271, 0.02416, 1.0, 0.04092, 0.5271, 0.02416, 1.0, 0.04092, 0.5271, 0.02416, 1.0, 0.04092, 0.5271, 0.02416, 1.0, 0.04092, 0.5271, 0.02416, 1.0, 0.04092, 0.5271, 0.02416, 1.0, 0.04092, 0.5271, 0.02416, 1.0, 0.04092, 0.5271, 0.02416, 1.0, 0.04092, 0.5271, 0.02416, 1.0, 0.04092, 0.5271, 0.02416, 1.0, 0.04092, 0.5271, 0.02416, 1.0, 0.04092, 0.5271, 0.02416, 1.0, 0.04092, 0.5271, 0.02416, 1.0, 0.04092, 0.5271, 0.02416, 1.0, 0.04092, 0.5271, 0.02416, 1.0, 0.04092, 0.5271, 0.02416, 1.0, 0.04092, 0.5271, 0.02416, 1.0, 0.04092, 0.5271, 0.02416, 1.0, 0.04092, 0.5271, 0.02416, 1.0, 0.04092, 0.5271, 0.02416, 1.0, 0.04092, 0.5271, 0.02416, 1.0, 0.04092, 0.5271, 0.02416, 1.0, 0.04092, 0.5271, 0.02416, 1.0, 0.04092, 0.5271, 0.02416, 1.0, 0.04092, 0.5271, 0.02416, 1.0, 0.04092, 0.5271, 0.02416, 1.0, 0.04092, 0.5271, 0.02416, 1.0, 0.04092, 0.5271, 0.02416, 1.0, 0.04092, 0.5271, 0.02416, 1.0, 0.04092, 0.5271, 0.02416, 1.0, 0.04092, 0.5271, 0.02416, 1.0, 0.04092, 0.5271, 0.02416, 1.0, 0.04092, 0.5271, 0.02416, 1.0, 0.04092, 0.5271, 0.02416, 1.0, 0.04092, 0.5271, 0.02416, 1.0, 0.04092, 0.5271, 0.02416, 1.0, 0.04092, 0.5271, 0.02416, 1.0, 0.04092, 0.5271, 0.02416, 1.0, 0.04092, 0.5271, 0.02416, 1.0, 0.04092, 0.5271, 0.02416, 1.0, 0.04092, 0.5271, 0.02416, 1.0, 0.04092, 0.5271, 0.02416, 1.0, 0.04092, 0.5271, 0.02416, 1.0, 0.04092, 0.5271, 0.02416, 1.0, 0.04092, 0.5271, 0.02416, 1.0, 0.04092, 0.5271, 0.02416, 1.0, 0.04092, 0.5271, 0.02416, 1.0, 0.04092, 0.5271, 0.02416, 1.0, 0.04092, 0.5271, 0.02416, 1.0, 0.04092, 0.5271, 0.02416, 1.0, 0.04092, 0.5271, 0.02416, 1.0, 0.04092, 0.5271, 0.02416, 1.0, 0.04092, 0.5271, 0.02416, 1.0, 0.04092, 0.5271, 0.02416, 1.0, 0.04092, 0.5271, 0.02416, 1.0, 0.04092, 0.5271, 0.02416, 1.0, 0.04092, 0.5271, 0.02416, 1.0, 0.04092, 0.5271, 0.02416, 1.0, 0.04092, 0.5271, 0.02416, 1.0, 0.04092, 0.5271, 0.02416, 1.0, 0.04092, 0.5271, 0.02416, 1.0, 0.04092, 0.5271, 0.02416, 1.0, 0.04092, 0.5271, 0.02416, 1.0, 0.04092, 0.5271, 0.02416, 1.0, 0.04092, 0.5271, 0.02416, 1.0, 0.04092, 0.5271, 0.02416, 1.0, 0.04092, 0.5271, 0.02416, 1.0, 0.04092, 0.5271, 0.02416, 1.0, 0.04092, 0.5271, 0.02416, 1.0, 0.04092, 0.5271, 0.02416, 1.0, 0.04092, 0.5271, 0.02416, 1.0, 0.04092, 0.5271, 0.02416, 1.0, 0.04092, 0.5271, 0.02416, 1.0, 0.04092, 0.5271, 0.02416, 1.0, 0.04092, 0.5271, 0.02416, 1.0, 0.04092, 0.5271, 0.02416, 1.0, 0.04092, 0.5271, 0.02416, 1.0, 0.04092, 0.5271, 0.02416, 1.0, 0.04092, 0.5271, 0.02416, 1.0, 0.04092, 0.5271, 0.02416, 1.0, 0.04092, 0.5271, 0.02416, 1.0, 0.04092, 0.5271, 0.02416, 1.0, 0.04092, 0.5271, 0.02416, 1.0, 0.04092, 0.5271, 0.02416, 1.0, 0.04092, 0.5271, 0.02416, 1.0, 0.04092, 0.5271, 0.02416, 1.0, 0.04092, 0.5271, 0.02416, 1.0, 0.04092, 0.5271, 0.02416, 1.0, 0.04092, 0.5271, 0.02416, 1.0, 0.04092, 0.5271, 0.02416, 1.0, 0.04092, 0.5271, 0.02416, 1.0, 0.04092, 0.5271, 0.02416, 1.0, 0.04092, 0.5271, 0.02416, 1.0, 0.04092, 0.5271, 0.02416, 1.0, 0.04092, 0.5271, 0.02416, 1.0, 0.04092, 0.5271, 0.02416, 1.0, 0.04092, 0.5271, 0.02416, 1.0, 0.04092, 0.5271, 0.02416, 1.0, 0.04092, 0.5271, 0.02416, 1.0, 0.04092, 0.5271, 0.02416, 1.0, 0.04092, 0.5271, 0.02416, 1.0, 0.04092, 0.5271, 0.02416, 1.0, 0.04092, 0.5271, 0.02416, 1.0, 0.04092, 0.5271, 0.02416, 1.0, 0.04092, 0.5271, 0.02416, 1.0, 0.04092, 0.5271, 0.02416, 1.0, 0.04092, 0.5271, 0.02416, 1.0, 0.04092, 0.5271, 0.02416, 1.0, 0.04092, 0.5271, 0.02416, 1.0, 0.04092, 0.5271, 0.02416, 1.0, 0.04092, 0.5271, 0.02416, 1.0, 0.04092, 0.5271, 0.02416, 1.0, 0.04092, 0.5271, 0.02416, 1.0, 0.04092, 0.5271, 0.02416, 1.0, 0.04092, 0.5271, 0.02416, 1.0, 0.04092, 0.5271, 0.02416, 1.0, 0.04092, 0.5271, 0.02416, 1.0, 0.04092, 0.5271, 0.02416, 1.0, 0.04092, 0.5271, 0.02416, 1.0, 0.04092, 0.5271, 0.02416, 1.0, 0.04092, 0.5271, 0.02416, 1.0, 0.04092, 0.5271, 0.02416, 1.0, 0.04092, 0.5271, 0.02416, 1.0, 0.04092, 0.5271, 0.02416, 1.0, 0.04092, 0.5271, 0.02416, 1.0, 0.04092, 0.5271, 0.02416, 1.0, 0.04092, 0.5271, 0.02416, 1.0, 0.04092, 0.5271, 0.02416, 1.0, 0.04092, 0.5271, 0.02416, 1.0, 0.04092, 0.5271, 0.02416, 1.0, 0.04092, 0.5271, 0.02416, 1.0, 0.04092, 0.5271, 0.02416, 1.0, 0.04092, 0.5271, 0.02416, 1.0, 0.04092, 0.5271, 0.02416, 1.0, 0.04092, 0.5271, 0.02416, 1.0, 0.04092, 0.5271, 0.02416, 1.0, 0.04092, 0.5271, 0.02416, 1.0, 0.04092, 0.5271, 0.02416, 1.0, 0.04092, 0.5271, 0.02416, 1.0, 0.04092, 0.5271, 0.02416, 1.0, 0.04092, 0.5271, 0.02416, 1.0, 0.04092, 0.5271, 0.02416, 1.0, 0.04092, 0.5271, 0.02416, 1.0, 0.04092, 0.5271, 0.02416, 1.0, 0.04092, 0.5271, 0.02416, 1.0, 0.04092, 0.5271, 0.02416, 1.0, 0.04092, 0.5271, 0.02416, 1.0, 0.04092, 0.5271, 0.02416, 1.0, 0.04092, 0.5271, 0.02416, 1.0, 0.04092, 0.5271, 0.02416, 1.0, 0.04092, 0.5271, 0.02416, 1.0, 0.04092, 0.5271, 0.02416, 1.0, 0.04092, 0.5271, 0.02416, 1.0, 0.04092, 0.5271, 0.02416, 1.0, 0.04092, 0.5271, 0.02416, 1.0, 0.04092, 0.5271, 0.02416, 1.0, 0.04092, 0.5271, 0.02416, 1.0, 0.04092, 0.5271, 0.02416, 1.0, 0.04092, 0.5271, 0.02416, 1.0, 0.04092, 0.5271, 0.02416, 1.0, 0.04092, 0.5271, 0.02416, 1.0, 0.04092, 0.5271, 0.02416, 1.0, 0.04092, 0.5271, 0.02416, 1.0, 0.04092, 0.5271, 0.02416, 1.0, 0.04092, 0.5271, 0.02416, 1.0, 0.04092, 0.5271, 0.02416, 1.0, 0.04092, 0.5271, 0.02416, 1.0, 0.04092, 0.5271, 0.02416, 1.0, 0.04092, 0.5271, 0.02416, 1.0, 0.04092, 0.5271, 0.02416, 1.0, 0.04092, 0.5271, 0.02416, 1.0, 0.04092, 0.5271, 0.02416, 1.0, 0.04092, 0.5271, 0.02416, 1.0, 0.04092, 0.5271, 0.02416, 1.0, 0.04092, 0.5271, 0.02416, 1.0, 0.04092, 0.5271, 0.02416, 1.0, 0.04092, 0.5271, 0.02416, 1.0, 0.04092, 0.5271, 0.02416, 1.0, 0.04092, 0.5271, 0.02416, 1.0, 0.04092, 0.5271, 0.02416, 1.0, 0.04092, 0.5271, 0.02416, 1.0])
me_cylinder_006.materials.append(mat_material_001)
me_cylinder_006.use_remesh_fix_poles = True
me_cylinder_006.use_remesh_preserve_attributes = False
me_cylinder_006.use_mirror_vertex_groups = False
me_cylinder_006.use_paint_bone_selection = False
me_cylinder_006.use_paint_mask_vertex = True
me_cylinder_006.update()

# ---- objects
ob_cylinder = bpy.data.objects.new('Cylinder', me_cylinder)
ob_cylinder_001 = bpy.data.objects.new('Cylinder.001', me_cylinder_001)
ob_cylinder_002 = bpy.data.objects.new('Cylinder.002', me_cylinder_002)
ob_cylinder_003 = bpy.data.objects.new('Cylinder.003', me_cylinder_003)
ob_cylinder_004 = bpy.data.objects.new('Cylinder.004', me_cylinder_004)
ob_cylinder_005 = bpy.data.objects.new('Cylinder.005', me_cylinder_005)
ob_cylinder_006 = bpy.data.objects.new('Cylinder.006', me_cylinder_006)

# ---- transforms, parenting, visibility, modifiers, constraints
ob_cylinder.location = (0.001157, 0.01601, 5.388)
ob_cylinder.rotation_euler = (0.0, 0.0, 6.283)
ob_cylinder.lineart.crease_threshold = 0.0
ob_cylinder_001.parent = ob_cylinder_002
ob_cylinder_001.matrix_parent_inverse = Matrix(((1.0, 1.748e-07, -0.0, -0.177), (-1.748e-07, 1.0, 0.0, 0.2824), (-0.0, -0.0, 1.0, -4.868), (-0.0, 0.0, -0.0, 1.0)))
ob_cylinder_001.location = (-0.02689, -4.336, 4.676)
ob_cylinder_001.rotation_euler = (0.01259, -2.201e-09, 6.283)
ob_cylinder_001.lineart.crease_threshold = 0.0
ob_cylinder_002.parent = ob_cylinder
ob_cylinder_002.matrix_parent_inverse = Matrix(((1.0, -0.0, 0.0, -5.355e-08), (-0.0, 1.0, -0.0, -3.185e-07), (0.0, -0.0, 1.0, -5.404), (-0.0, 0.0, -0.0, 1.0)))
ob_cylinder_002.location = (0.1758, -0.2984, 4.884)
ob_cylinder_002.rotation_euler = (-0.0109, -0.03774, 0.0273)
ob_cylinder_002.lineart.crease_threshold = 0.0
ob_cylinder_003.parent = ob_cylinder_004
ob_cylinder_003.matrix_parent_inverse = Matrix(((1.0, -0.0, 0.0, 0.118), (-0.0, 1.0, -0.0, -1.855), (0.0, 0.0, 1.0, -5.95), (-0.0, 0.0, -0.0, 1.0)))
ob_cylinder_003.location = (-0.1661, 3.752, 7.17)
ob_cylinder_003.lineart.crease_threshold = 0.0
ob_cylinder_004.parent = ob_cylinder
ob_cylinder_004.matrix_parent_inverse = Matrix(((1.0, -0.0, 0.0, -5.355e-08), (-0.0, 1.0, -0.0, -3.185e-07), (0.0, -0.0, 1.0, -5.404), (-0.0, 0.0, -0.0, 1.0)))
ob_cylinder_004.location = (-0.118, 4.598, 0.7882)
ob_cylinder_004.rotation_euler = (1.748e-07, 1.571, 0.0)
ob_cylinder_004.lineart.crease_threshold = 0.0
ob_cylinder_005.parent = ob_cylinder_006
ob_cylinder_005.matrix_parent_inverse = Matrix(((1.0, -0.0, 0.0, 0.118), (-0.0, 1.0, -0.0, -1.855), (0.0, 0.0, 1.0, -5.95), (-0.0, 0.0, -0.0, 1.0)))
ob_cylinder_005.location = (-0.1661, 3.752, 7.17)
ob_cylinder_005.lineart.crease_threshold = 0.0
ob_cylinder_006.parent = ob_cylinder
ob_cylinder_006.matrix_parent_inverse = Matrix(((1.0, -0.0, 0.0, -5.355e-08), (-0.0, 1.0, -0.0, -3.185e-07), (0.0, -0.0, 1.0, -5.404), (-0.0, 0.0, -0.0, 1.0)))
ob_cylinder_006.location = (-0.118, 0.957, 5.95)
ob_cylinder_006.scale = (0.5212, 0.5212, 0.5212)
ob_cylinder_006.lineart.crease_threshold = 0.0

# ---- collection membership
col_collection.objects.link(ob_cylinder)
col_collection.objects.link(ob_cylinder_001)
col_collection.objects.link(ob_cylinder_002)
col_collection.objects.link(ob_cylinder_003)
col_collection.objects.link(ob_cylinder_004)
col_collection.objects.link(ob_cylinder_005)
col_collection.objects.link(ob_cylinder_006)

# ---- scene / render settings (as saved in the file)
scene.frame_start = 1; scene.frame_end = 210; scene.frame_set(190)
scene.render.engine = 'BLENDER_EEVEE_NEXT'
scene.cycles.use_denoising = False
scene.cycles.samples = 128
scene.cycles.sampling_pattern = 'TABULATED_SOBOL'
scene.cycles.use_adaptive_sampling = False
scene.cycles.use_light_tree = False
scene.view_settings.view_transform = 'Filmic'
bpy.context.view_layer.update()

# ---- added for rendering (the .blend has no active camera and no usable light): camera, sun
cam_auto = bpy.data.cameras.new('AutoCamera')
cam_auto.lens = 50.0
cam_auto.sensor_width = 36.0
cam_auto.clip_end = 1000.0
ob_auto_camera = bpy.data.objects.new('AutoCamera', cam_auto)
scene.collection.objects.link(ob_auto_camera)
ob_auto_camera.location = (16.5795, -17.737, 17.8807)
ob_auto_camera.rotation_euler = (1.09748, -7.21219e-08, 0.694738)
scene.camera = ob_auto_camera
light_auto_sun = bpy.data.lights.new('AutoSun', 'SUN')
light_auto_sun.energy = 3.0
light_auto_sun.angle = 0.0523599
ob_auto_sun = bpy.data.objects.new('AutoSun', light_auto_sun)
scene.collection.objects.link(ob_auto_sun)
ob_auto_sun.rotation_euler = (0.872665, 0.174533, 0.523599)
bpy.context.view_layer.update()
